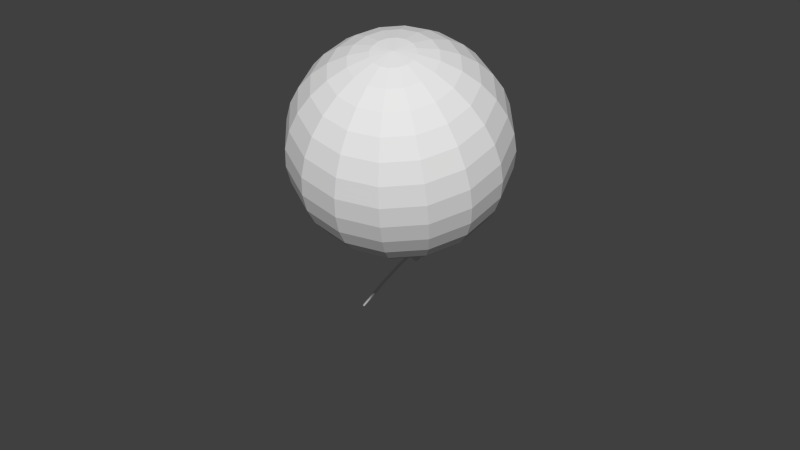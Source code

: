 # Source: AirBalloon_A.blend  (saved by Blender 2.76.0; exported with 4.5.12 LTS)
import bpy
from mathutils import Matrix  # noqa: F401  (used for matrix-valued properties, if any)

bpy.ops.wm.read_factory_settings(use_empty=True)
scene = bpy.context.scene
scene.name = 'Scene'

# ---- collections
col_collection_1 = bpy.data.collections.new('Collection 1'); scene.collection.children.link(col_collection_1)

# ---- world
world_world = bpy.data.worlds.new('World'); scene.world = world_world
world_world.color = (0.05088, 0.05088, 0.05088)
world_world.use_sun_shadow = False
world_world.sun_shadow_jitter_overblur = 0.0
world_world.cycles.sampling_method = 'MANUAL'
world_world.cycles.sample_map_resolution = 256

# ---- meshes
me_mesh_002 = bpy.data.meshes.new('Mesh.002')
me_mesh_002.from_pydata([(0.0008121, 0.005308, -0.3705), (0.005327, 0.0008621, -0.3705), (0.00248, -0.004775, -0.3705), (-0.003794, -0.003813, -0.3705), (-0.004825, 0.002418, -0.3705), (0.001527, 0.01426, -0.4641), (0.006055, 0.009908, -0.465), (0.00323, 0.004428, -0.4665), (-0.003045, 0.005391, -0.4665), (-0.004097, 0.01147, -0.465), (0.004747, 0.0358, -0.531), (0.009343, 0.03194, -0.5331), (0.006618, 0.02721, -0.5363), (0.0003389, 0.02814, -0.5362), (-0.0008175, 0.03344, -0.5329), (0.008682, 0.07566, -0.5918), (0.01334, 0.07242, -0.5947), (0.0107, 0.06847, -0.5989), (0.004404, 0.06926, -0.5986), (0.003158, 0.0737, -0.5943), (0.01149, 0.1194, -0.6287), (0.01617, 0.1167, -0.632), (0.01355, 0.1132, -0.6366), (0.007246, 0.1137, -0.6362), (0.005968, 0.1176, -0.6313), (0.01125, 0.1674, -0.6638), (0.01594, 0.165, -0.6674), (0.01332, 0.1615, -0.672), (0.007015, 0.1617, -0.6712), (0.00574, 0.1653, -0.6662), (0.006047, 0.2149, -0.6993), (0.0107, 0.2127, -0.703), (0.00814, 0.2087, -0.7073), (0.001898, 0.2084, -0.7061), (0.000605, 0.2122, -0.7012), (-0.00613, 0.257, -0.7375), (-0.001495, 0.2549, -0.7413), (-0.003798, 0.2501, -0.7447), (-0.009856, 0.2492, -0.7431), (-0.0113, 0.2535, -0.7386), (-0.02731, 0.2889, -0.7808), (-0.02265, 0.2868, -0.7846), (-0.02429, 0.281, -0.7867), (-0.02997, 0.2796, -0.7842), (-0.03183, 0.2844, -0.7806), (-0.05937, 0.3053, -0.8314), (-0.05461, 0.3031, -0.835), (-0.0552, 0.2968, -0.8354), (-0.06033, 0.2951, -0.8321), (-0.06291, 0.3004, -0.8296), (-0.1039, 0.3014, -0.8911), (-0.09901, 0.2992, -0.8945), (-0.09853, 0.293, -0.8934), (-0.1031, 0.2913, -0.8894), (-0.1065, 0.2965, -0.888), (-0.1626, 0.2726, -0.962), (-0.1576, 0.2705, -0.9652), (-0.1563, 0.2646, -0.9631), (-0.1605, 0.2631, -0.9586), (-0.1645, 0.2681, -0.9579), (-0.2374, 0.2144, -1.046), (-0.2322, 0.2123, -1.049), (-0.2303, 0.2069, -1.047), (-0.2343, 0.2056, -1.042), (-0.2387, 0.2102, -1.042)], [], [(0, 5, 9, 4), (1, 6, 5, 0), (2, 7, 6, 1), (3, 8, 7, 2), (4, 9, 8, 3), (5, 10, 14, 9), (6, 11, 10, 5), (7, 12, 11, 6), (8, 13, 12, 7), (9, 14, 13, 8), (10, 15, 19, 14), (11, 16, 15, 10), (12, 17, 16, 11), (13, 18, 17, 12), (14, 19, 18, 13), (15, 20, 24, 19), (16, 21, 20, 15), (17, 22, 21, 16), (18, 23, 22, 17), (19, 24, 23, 18), (20, 25, 29, 24), (21, 26, 25, 20), (22, 27, 26, 21), (23, 28, 27, 22), (24, 29, 28, 23), (25, 30, 34, 29), (26, 31, 30, 25), (27, 32, 31, 26), (28, 33, 32, 27), (29, 34, 33, 28), (30, 35, 39, 34), (31, 36, 35, 30), (32, 37, 36, 31), (33, 38, 37, 32), (34, 39, 38, 33), (35, 40, 44, 39), (36, 41, 40, 35), (37, 42, 41, 36), (38, 43, 42, 37), (39, 44, 43, 38), (40, 45, 49, 44), (41, 46, 45, 40), (42, 47, 46, 41), (43, 48, 47, 42), (44, 49, 48, 43), (45, 50, 54, 49), (46, 51, 50, 45), (47, 52, 51, 46), (48, 53, 52, 47), (49, 54, 53, 48), (50, 55, 59, 54), (51, 56, 55, 50), (52, 57, 56, 51), (53, 58, 57, 52), (54, 59, 58, 53), (55, 60, 64, 59), (56, 61, 60, 55), (57, 62, 61, 56), (58, 63, 62, 57), (59, 64, 63, 58), (63, 64, 60, 61, 62)])
me_mesh_002.polygons.foreach_set('use_smooth', [True] * 61)
_ca = me_mesh_002.color_attributes.new('Col', 'BYTE_COLOR', 'CORNER')
_ca.data.foreach_set('color', [0.2747, 0.1144, 0.0, 1.0, 0.2747, 0.1144, 0.0, 1.0, 0.2747, 0.1144, 0.0, 1.0, 0.2747, 0.1144, 0.0, 1.0, 0.1878, 0.08022, 0.0, 1.0, 0.1878, 0.08022, 0.0, 1.0, 0.1878, 0.08022, 0.0, 1.0, 0.1878, 0.08022, 0.0, 1.0, 0.2232, 0.09531, 0.0, 1.0, 0.2232, 0.09531, 0.0, 1.0, 0.2232, 0.09531, 0.0, 1.0, 0.2232, 0.09531, 0.0, 1.0, 0.2747, 0.1144, 0.0, 1.0, 0.2747, 0.1144, 0.0, 1.0, 0.2747, 0.1144, 0.0, 1.0, 0.2747, 0.1144, 0.0, 1.0, 0.3185, 0.1329, 0.0, 1.0, 0.3185, 0.1329, 0.0, 1.0, 0.3185, 0.1329, 0.0, 1.0, 0.3185, 0.1329, 0.0, 1.0, 0.2747, 0.1144, 0.0, 1.0, 0.2747, 0.1144, 0.0, 1.0, 0.2747, 0.1144, 0.0, 1.0, 0.2747, 0.1144, 0.0, 1.0, 0.1878, 0.08022, 0.0, 1.0, 0.1878, 0.08022, 0.0, 1.0, 0.1878, 0.08022, 0.0, 1.0, 0.1878, 0.08022, 0.0, 1.0, 0.2232, 0.09531, 0.0, 1.0, 0.2232, 0.09531, 0.0, 1.0, 0.2232, 0.09531, 0.0, 1.0, 0.2232, 0.09531, 0.0, 1.0, 0.2747, 0.1144, 0.0, 1.0, 0.2747, 0.1144, 0.0, 1.0, 0.2747, 0.1144, 0.0, 1.0, 0.2747, 0.1144, 0.0, 1.0, 0.3185, 0.1329, 0.0, 1.0, 0.3185, 0.1329, 0.0, 1.0, 0.3185, 0.1329, 0.0, 1.0, 0.3185, 0.1329, 0.0, 1.0, 0.2747, 0.1144, 0.0, 1.0, 0.2747, 0.1144, 0.0, 1.0, 0.2747, 0.1144, 0.0, 1.0, 0.2747, 0.1144, 0.0, 1.0, 0.1878, 0.08022, 0.0, 1.0, 0.1878, 0.08022, 0.0, 1.0, 0.1878, 0.08022, 0.0, 1.0, 0.1878, 0.08022, 0.0, 1.0, 0.2232, 0.09531, 0.0, 1.0, 0.2232, 0.09531, 0.0, 1.0, 0.2232, 0.09531, 0.0, 1.0, 0.2232, 0.09531, 0.0, 1.0, 0.2747, 0.1144, 0.0, 1.0, 0.2747, 0.1144, 0.0, 1.0, 0.2747, 0.1144, 0.0, 1.0, 0.2747, 0.1144, 0.0, 1.0, 0.3185, 0.1329, 0.0, 1.0, 0.3185, 0.1329, 0.0, 1.0, 0.3185, 0.1329, 0.0, 1.0, 0.3185, 0.1329, 0.0, 1.0, 0.2747, 0.1144, 0.0, 1.0, 0.2747, 0.1144, 0.0, 1.0, 0.2747, 0.1144, 0.0, 1.0, 0.2747, 0.1144, 0.0, 1.0, 0.1878, 0.08022, 0.0, 1.0, 0.1878, 0.08022, 0.0, 1.0, 0.1878, 0.08022, 0.0, 1.0, 0.1878, 0.08022, 0.0, 1.0, 0.2232, 0.09531, 0.0, 1.0, 0.2232, 0.09531, 0.0, 1.0, 0.2232, 0.09531, 0.0, 1.0, 0.2232, 0.09531, 0.0, 1.0, 0.2747, 0.1144, 0.0, 1.0, 0.2747, 0.1144, 0.0, 1.0, 0.2747, 0.1144, 0.0, 1.0, 0.2747, 0.1144, 0.0, 1.0, 0.3185, 0.1329, 0.0, 1.0, 0.3185, 0.1329, 0.0, 1.0, 0.3185, 0.1329, 0.0, 1.0, 0.3185, 0.1329, 0.0, 1.0, 0.2747, 0.1144, 0.0, 1.0, 0.2747, 0.1144, 0.0, 1.0, 0.2747, 0.1144, 0.0, 1.0, 0.2747, 0.1144, 0.0, 1.0, 0.1878, 0.08022, 0.0, 1.0, 0.1878, 0.08022, 0.0, 1.0, 0.1878, 0.08022, 0.0, 1.0, 0.1878, 0.08022, 0.0, 1.0, 0.2232, 0.09531, 0.0, 1.0, 0.2232, 0.09531, 0.0, 1.0, 0.2232, 0.09531, 0.0, 1.0, 0.2232, 0.09531, 0.0, 1.0, 0.2747, 0.1144, 0.0, 1.0, 0.2747, 0.1144, 0.0, 1.0, 0.2747, 0.1144, 0.0, 1.0, 0.2747, 0.1144, 0.0, 1.0, 0.3185, 0.1329, 0.0, 1.0, 0.3185, 0.1329, 0.0, 1.0, 0.3185, 0.1329, 0.0, 1.0, 0.3185, 0.1329, 0.0, 1.0, 0.2747, 0.1144, 0.0, 1.0, 0.2747, 0.1144, 0.0, 1.0, 0.2747, 0.1144, 0.0, 1.0, 0.2747, 0.1144, 0.0, 1.0, 0.1878, 0.08022, 0.0, 1.0, 0.1878, 0.08022, 0.0, 1.0, 0.1878, 0.08022, 0.0, 1.0, 0.1878, 0.08022, 0.0, 1.0, 0.2232, 0.09531, 0.0, 1.0, 0.2232, 0.09531, 0.0, 1.0, 0.2232, 0.09531, 0.0, 1.0, 0.2232, 0.09531, 0.0, 1.0, 0.2747, 0.1144, 0.0, 1.0, 0.2747, 0.1144, 0.0, 1.0, 0.2747, 0.1144, 0.0, 1.0, 0.2747, 0.1144, 0.0, 1.0, 0.3185, 0.1329, 0.0, 1.0, 0.3185, 0.1329, 0.0, 1.0, 0.3185, 0.1329, 0.0, 1.0, 0.3185, 0.1329, 0.0, 1.0, 0.2747, 0.1144, 0.0, 1.0, 0.2747, 0.1144, 0.0, 1.0, 0.2747, 0.1144, 0.0, 1.0, 0.2747, 0.1144, 0.0, 1.0, 0.1878, 0.08022, 0.0, 1.0, 0.1878, 0.08022, 0.0, 1.0, 0.1878, 0.08022, 0.0, 1.0, 0.1878, 0.08022, 0.0, 1.0, 0.2232, 0.09531, 0.0, 1.0, 0.2232, 0.09531, 0.0, 1.0, 0.2232, 0.09531, 0.0, 1.0, 0.2232, 0.09531, 0.0, 1.0, 0.2747, 0.1144, 0.0, 1.0, 0.2747, 0.1144, 0.0, 1.0, 0.2747, 0.1144, 0.0, 1.0, 0.2747, 0.1144, 0.0, 1.0, 0.3185, 0.1329, 0.0, 1.0, 0.3185, 0.1329, 0.0, 1.0, 0.3185, 0.1329, 0.0, 1.0, 0.3185, 0.1329, 0.0, 1.0, 0.2747, 0.1144, 0.0, 1.0, 0.2747, 0.1144, 0.0, 1.0, 0.2747, 0.1144, 0.0, 1.0, 0.2747, 0.1144, 0.0, 1.0, 0.1878, 0.08022, 0.0, 1.0, 0.1878, 0.08022, 0.0, 1.0, 0.1878, 0.08022, 0.0, 1.0, 0.1878, 0.08022, 0.0, 1.0, 0.2232, 0.09531, 0.0, 1.0, 0.2232, 0.09531, 0.0, 1.0, 0.2232, 0.09531, 0.0, 1.0, 0.2232, 0.09531, 0.0, 1.0, 0.2747, 0.1144, 0.0, 1.0, 0.2747, 0.1144, 0.0, 1.0, 0.2747, 0.1144, 0.0, 1.0, 0.2747, 0.1144, 0.0, 1.0, 0.3185, 0.1329, 0.0, 1.0, 0.3185, 0.1329, 0.0, 1.0, 0.3185, 0.1329, 0.0, 1.0, 0.3185, 0.1329, 0.0, 1.0, 0.2747, 0.1144, 0.0, 1.0, 0.2747, 0.1144, 0.0, 1.0, 0.2747, 0.1144, 0.0, 1.0, 0.2747, 0.1144, 0.0, 1.0, 0.1878, 0.08022, 0.0, 1.0, 0.1878, 0.08022, 0.0, 1.0, 0.1878, 0.08022, 0.0, 1.0, 0.1878, 0.08022, 0.0, 1.0, 0.2232, 0.09531, 0.0, 1.0, 0.2232, 0.09531, 0.0, 1.0, 0.2232, 0.09531, 0.0, 1.0, 0.2232, 0.09531, 0.0, 1.0, 0.2747, 0.1144, 0.0, 1.0, 0.2747, 0.1144, 0.0, 1.0, 0.2747, 0.1144, 0.0, 1.0, 0.2747, 0.1144, 0.0, 1.0, 0.3185, 0.1329, 0.0, 1.0, 0.3185, 0.1329, 0.0, 1.0, 0.3185, 0.1329, 0.0, 1.0, 0.3185, 0.1329, 0.0, 1.0, 0.2747, 0.1144, 0.0, 1.0, 0.2747, 0.1144, 0.0, 1.0, 0.2747, 0.1144, 0.0, 1.0, 0.2747, 0.1144, 0.0, 1.0, 0.1878, 0.08022, 0.0, 1.0, 0.1878, 0.08022, 0.0, 1.0, 0.1878, 0.08022, 0.0, 1.0, 0.1878, 0.08022, 0.0, 1.0, 0.2232, 0.09531, 0.0, 1.0, 0.2232, 0.09531, 0.0, 1.0, 0.2232, 0.09531, 0.0, 1.0, 0.2232, 0.09531, 0.0, 1.0, 0.2747, 0.1144, 0.0, 1.0, 0.2747, 0.1144, 0.0, 1.0, 0.2747, 0.1144, 0.0, 1.0, 0.2747, 0.1144, 0.0, 1.0, 0.3185, 0.1329, 0.0, 1.0, 0.3185, 0.1329, 0.0, 1.0, 0.3185, 0.1329, 0.0, 1.0, 0.3185, 0.1329, 0.0, 1.0, 0.2747, 0.1144, 0.0, 1.0, 0.2747, 0.1144, 0.0, 1.0, 0.2747, 0.1144, 0.0, 1.0, 0.2747, 0.1144, 0.0, 1.0, 0.1878, 0.08022, 0.0, 1.0, 0.1878, 0.08022, 0.0, 1.0, 0.1878, 0.08022, 0.0, 1.0, 0.1878, 0.08022, 0.0, 1.0, 0.2232, 0.09531, 0.0, 1.0, 0.2232, 0.09531, 0.0, 1.0, 0.2232, 0.09531, 0.0, 1.0, 0.2232, 0.09531, 0.0, 1.0, 0.2747, 0.1144, 0.0, 1.0, 0.2747, 0.1144, 0.0, 1.0, 0.2747, 0.1144, 0.0, 1.0, 0.2747, 0.1144, 0.0, 1.0, 0.3185, 0.1329, 0.0, 1.0, 0.3185, 0.1329, 0.0, 1.0, 0.3185, 0.1329, 0.0, 1.0, 0.3185, 0.1329, 0.0, 1.0, 0.2747, 0.1144, 0.0, 1.0, 0.2747, 0.1144, 0.0, 1.0, 0.2747, 0.1144, 0.0, 1.0, 0.2747, 0.1144, 0.0, 1.0, 0.1878, 0.08022, 0.0, 1.0, 0.1878, 0.08022, 0.0, 1.0, 0.1878, 0.08022, 0.0, 1.0, 0.1878, 0.08022, 0.0, 1.0, 0.2232, 0.09531, 0.0, 1.0, 0.2232, 0.09531, 0.0, 1.0, 0.2232, 0.09531, 0.0, 1.0, 0.2232, 0.09531, 0.0, 1.0, 0.2747, 0.1144, 0.0, 1.0, 0.2747, 0.1144, 0.0, 1.0, 0.2747, 0.1144, 0.0, 1.0, 0.2747, 0.1144, 0.0, 1.0, 0.3185, 0.1329, 0.0, 1.0, 0.3185, 0.1329, 0.0, 1.0, 0.3185, 0.1329, 0.0, 1.0, 0.3185, 0.1329, 0.0, 1.0, 0.05951, 0.02732, 0.0, 1.0, 0.05951, 0.02732, 0.0, 1.0, 0.05951, 0.02732, 0.0, 1.0, 0.05951, 0.02732, 0.0, 1.0, 0.05951, 0.02732, 0.0, 1.0])
me_mesh_002.use_remesh_preserve_volume = False
me_mesh_002.use_remesh_preserve_attributes = False
me_mesh_002.use_mirror_vertex_groups = False
me_mesh_002.use_paint_bone_selection = False
me_mesh_002.use_paint_mask = True
me_mesh_002.update()
me_mesh_001 = bpy.data.meshes.new('Mesh.001')
me_mesh_001.from_pydata([(-0.06633, 0.0, 0.334), (-0.1301, 0.0, 0.3146), (-0.1889, 0.0, 0.2832), (-0.2404, 0.0, 0.2409), (-0.2827, 0.0, 0.1894), (-0.3141, 0.0, 0.1306), (-0.3335, 0.0, 0.06685), (-0.34, 0.0, 0.0005222), (-0.3335, 0.0, -0.06581), (-0.3141, 0.0, -0.1296), (-0.2827, 0.0, -0.1884), (-0.2404, 0.0, -0.2399), (-0.1889, 0.0, -0.2822), (-0.1301, 0.0, -0.3136), (-0.06633, 0.0, -0.3329), (-0.06128, 0.02538, 0.334), (-0.1202, 0.04979, 0.3146), (-0.1745, 0.07229, 0.2832), (-0.2221, 0.092, 0.2409), (-0.2612, 0.1082, 0.1894), (-0.2902, 0.1202, 0.1306), (-0.3081, 0.1276, 0.06685), (-0.3141, 0.1301, 0.0005222), (-0.3081, 0.1276, -0.06581), (-0.2902, 0.1202, -0.1296), (-0.2612, 0.1082, -0.1884), (-0.2221, 0.092, -0.2399), (-0.1745, 0.07229, -0.2822), (-0.1202, 0.04979, -0.3136), (-0.06128, 0.02538, -0.3329), (-0.0469, 0.0469, 0.334), (-0.092, 0.092, 0.3146), (-0.1336, 0.1336, 0.2832), (-0.17, 0.17, 0.2409), (-0.1999, 0.1999, 0.1894), (-0.2221, 0.2221, 0.1306), (-0.2358, 0.2358, 0.06685), (-0.2404, 0.2404, 0.0005222), (-0.2358, 0.2358, -0.06581), (-0.2221, 0.2221, -0.1296), (-0.1999, 0.1999, -0.1884), (-0.17, 0.17, -0.2399), (-0.1336, 0.1336, -0.2822), (-0.092, 0.092, -0.3136), (-0.0469, 0.0469, -0.3329), (-0.02538, 0.06128, 0.334), (-0.04979, 0.1202, 0.3146), (-0.07229, 0.1745, 0.2832), (-0.092, 0.2221, 0.2409), (-0.1082, 0.2612, 0.1894), (-0.1202, 0.2902, 0.1306), (-0.1276, 0.3081, 0.06685), (-0.1301, 0.3141, 0.0005222), (-0.1276, 0.3081, -0.06581), (-0.1202, 0.2902, -0.1296), (-0.1082, 0.2612, -0.1884), (-0.092, 0.2221, -0.2399), (-0.07229, 0.1745, -0.2822), (-0.04979, 0.1202, -0.3136), (-0.02538, 0.06128, -0.3329), (1.199e-07, 0.06633, 0.334), (1.228e-07, 0.1301, 0.3146), (1.404e-07, 0.1889, 0.2832), (1.417e-07, 0.2404, 0.2409), (1.471e-07, 0.2827, 0.1894), (1.499e-07, 0.3141, 0.1306), (1.551e-07, 0.3335, 0.06685), (1.58e-07, 0.34, 0.0005222), (1.551e-07, 0.3335, -0.06581), (1.561e-07, 0.3141, -0.1296), (1.471e-07, 0.2827, -0.1884), (1.417e-07, 0.2404, -0.2399), (1.327e-07, 0.1889, -0.2822), (1.277e-07, 0.1301, -0.3136), (1.193e-07, 0.06633, -0.3329), (0.02538, 0.06128, 0.334), (0.04979, 0.1202, 0.3146), (0.07229, 0.1745, 0.2832), (0.092, 0.2221, 0.2409), (0.1082, 0.2612, 0.1894), (0.1202, 0.2902, 0.1306), (0.1276, 0.3081, 0.06685), (0.1301, 0.3141, 0.0005222), (0.1276, 0.3081, -0.06581), (0.1202, 0.2902, -0.1296), (0.1082, 0.2612, -0.1884), (0.092, 0.2221, -0.2399), (0.07229, 0.1745, -0.2822), (0.04979, 0.1202, -0.3136), (0.02538, 0.06128, -0.3329), (0.0469, 0.0469, 0.334), (0.092, 0.092, 0.3146), (0.1336, 0.1336, 0.2832), (0.17, 0.17, 0.2409), (0.1999, 0.1999, 0.1894), (0.2221, 0.2221, 0.1306), (0.2358, 0.2358, 0.06685), (0.2404, 0.2404, 0.0005222), (0.2358, 0.2358, -0.06581), (0.2221, 0.2221, -0.1296), (0.1999, 0.1999, -0.1884), (0.17, 0.17, -0.2399), (0.1336, 0.1336, -0.2822), (0.092, 0.092, -0.3136), (0.0469, 0.0469, -0.3329), (0.06128, 0.02538, 0.334), (0.1202, 0.04979, 0.3146), (0.1745, 0.07229, 0.2832), (0.2221, 0.092, 0.2409), (0.2612, 0.1082, 0.1894), (0.2902, 0.1202, 0.1306), (0.3081, 0.1276, 0.06685), (0.3141, 0.1301, 0.0005222), (0.3081, 0.1276, -0.06581), (0.2902, 0.1202, -0.1296), (0.2612, 0.1082, -0.1884), (0.2221, 0.092, -0.2399), (0.1745, 0.07229, -0.2822), (0.1202, 0.04979, -0.3136), (0.06128, 0.02538, -0.3329), (0.06633, -1.385e-08, 0.334), (0.1301, -3.978e-08, 0.3146), (0.1889, -5.655e-08, 0.2832), (0.2404, -7.343e-08, 0.2409), (0.2827, -7.89e-08, 0.1894), (0.3141, -7.232e-08, 0.1306), (0.3335, -8.69e-08, 0.06685), (0.34, -9.133e-08, 0.0005222), (0.3335, -8.69e-08, -0.06581), (0.3141, -8.784e-08, -0.1296), (0.2827, -7.89e-08, -0.1884), (0.2404, -7.343e-08, -0.2399), (0.1889, -5.346e-08, -0.2822), (0.1301, -3.524e-08, -0.3136), (0.06633, -1.793e-08, -0.3329), (0.06128, -0.02538, 0.334), (0.1202, -0.04979, 0.3146), (0.1745, -0.07229, 0.2832), (0.2221, -0.092, 0.2409), (0.2612, -0.1082, 0.1894), (0.2902, -0.1202, 0.1306), (0.3081, -0.1276, 0.06685), (0.3141, -0.1301, 0.0005222), (0.3081, -0.1276, -0.06581), (0.2902, -0.1202, -0.1296), (0.2612, -0.1082, -0.1884), (0.2221, -0.092, -0.2399), (0.1745, -0.07229, -0.2822), (0.1202, -0.04979, -0.3136), (0.06128, -0.02538, -0.3329), (0.0469, -0.0469, 0.334), (0.092, -0.092, 0.3146), (0.1336, -0.1336, 0.2832), (0.17, -0.17, 0.2409), (0.1999, -0.1999, 0.1894), (0.2221, -0.2221, 0.1306), (0.2358, -0.2358, 0.06685), (0.2404, -0.2404, 0.0005222), (0.2358, -0.2358, -0.06581), (0.2221, -0.2221, -0.1296), (0.1999, -0.1999, -0.1884), (0.17, -0.17, -0.2399), (0.1336, -0.1336, -0.2822), (0.092, -0.092, -0.3136), (0.0469, -0.0469, -0.3329), (0.02538, -0.06128, 0.334), (0.04979, -0.1202, 0.3146), (0.07229, -0.1745, 0.2832), (0.092, -0.2221, 0.2409), (0.1082, -0.2612, 0.1894), (0.1202, -0.2902, 0.1306), (0.1276, -0.3081, 0.06685), (0.1301, -0.3141, 0.0005222), (0.1276, -0.3081, -0.06581), (0.1202, -0.2902, -0.1296), (0.1082, -0.2612, -0.1884), (0.092, -0.2221, -0.2399), (0.07229, -0.1745, -0.2822), (0.04979, -0.1202, -0.3136), (0.02538, -0.06128, -0.3329), (8.417e-08, -0.06633, 0.334), (5.32e-08, -0.1301, 0.3146), (2.619e-08, -0.1889, 0.2832), (-3.143e-09, -0.2404, 0.2409), (8.149e-10, -0.2827, 0.1894), (-1.979e-09, -0.3141, 0.1306), (-1.816e-08, -0.3335, 0.06685), (-2.258e-08, -0.34, 0.0005222), (-1.816e-08, -0.3335, -0.06581), (-1.909e-08, -0.3141, -0.1296), (8.149e-10, -0.2827, -0.1884), (-3.143e-09, -0.2404, -0.2399), (3.097e-08, -0.1889, -0.2822), (4.913e-08, -0.1301, -0.3136), (8.009e-08, -0.06633, -0.3329), (-0.02538, -0.06128, 0.334), (-0.04979, -0.1202, 0.3146), (-0.07229, -0.1745, 0.2832), (-0.092, -0.2221, 0.2409), (-0.1082, -0.2612, 0.1894), (-0.1202, -0.2902, 0.1306), (-0.1276, -0.3081, 0.06685), (-0.1301, -0.3141, 0.0005222), (-0.1276, -0.3081, -0.06581), (-0.1202, -0.2902, -0.1296), (-0.1082, -0.2612, -0.1884), (-0.092, -0.2221, -0.2399), (-0.07229, -0.1745, -0.2822), (-0.04979, -0.1202, -0.3136), (-0.02538, -0.06128, -0.3329), (3.248e-08, -7.835e-08, 0.3405), (-0.0469, -0.0469, 0.334), (-0.092, -0.092, 0.3146), (-0.1336, -0.1336, 0.2832), (-0.17, -0.17, 0.2409), (-0.1999, -0.1999, 0.1894), (-0.2221, -0.2221, 0.1306), (-0.2358, -0.2358, 0.06685), (-0.2404, -0.2404, 0.0005222), (-0.2358, -0.2358, -0.06581), (-0.2221, -0.2221, -0.1296), (-0.1999, -0.1999, -0.1884), (-0.17, -0.17, -0.2399), (-0.1336, -0.1336, -0.2822), (-0.092, -0.092, -0.3136), (-0.0469, -0.0469, -0.3329), (-0.06128, -0.02538, 0.334), (-0.1202, -0.04979, 0.3146), (-0.1745, -0.07229, 0.2832), (-0.2221, -0.092, 0.2409), (-0.2612, -0.1082, 0.1894), (-0.2902, -0.1202, 0.1306), (-0.3081, -0.1276, 0.06685), (-0.3141, -0.1301, 0.0005222), (-0.3081, -0.1276, -0.06581), (-0.2902, -0.1202, -0.1296), (-0.2612, -0.1082, -0.1884), (-0.2221, -0.092, -0.2399), (-0.1745, -0.07229, -0.2822), (-0.1202, -0.04979, -0.3136), (-0.06128, -0.02538, -0.3329), (-0.06381, 0.01269, -0.3329), (-0.05409, 0.03614, -0.3329), (-0.03614, 0.05409, -0.3329), (-0.01269, 0.06381, -0.3329), (0.01269, 0.06381, -0.3329), (0.03614, 0.05409, -0.3329), (0.05409, 0.03614, -0.3329), (0.06381, 0.01269, -0.3329), (0.06381, -0.01269, -0.3329), (0.05409, -0.03614, -0.3329), (0.03614, -0.05409, -0.3329), (0.01269, -0.06381, -0.3329), (-0.004885, -0.01179, -0.3462), (-0.01269, -0.06381, -0.3329), (-0.03614, -0.05409, -0.3329), (-0.05409, -0.03614, -0.3329), (-0.01277, 6.694e-10, -0.3462), (-0.01179, 0.004885, -0.3462), (-0.009026, 0.009026, -0.3462), (-0.004885, 0.01179, -0.3462), (1.098e-07, 0.01277, -0.3462), (0.004885, 0.01179, -0.3462), (0.009027, 0.009026, -0.3462), (0.01179, 0.004885, -0.3462), (0.01277, -2.765e-09, -0.3462), (0.01179, -0.004885, -0.3462), (0.009027, -0.009026, -0.3462), (0.004885, -0.01179, -0.3462), (1.023e-07, -0.01277, -0.3462), (-0.009026, -0.009026, -0.3462), (-0.01179, -0.004885, -0.3462), (-0.06381, -0.01269, -0.3329), (-0.003584, -0.008652, -0.3562), (-0.009365, 8.44e-10, -0.3562), (-0.008652, 0.003584, -0.3562), (-0.006622, 0.006622, -0.3562), (-0.003584, 0.008652, -0.3562), (1.092e-07, 0.009365, -0.3562), (0.003584, 0.008652, -0.3562), (0.006622, 0.006622, -0.3562), (0.008653, 0.003584, -0.3562), (0.009365, -1.688e-09, -0.3562), (0.008653, -0.003584, -0.3562), (0.006622, -0.006622, -0.3562), (0.003584, -0.008652, -0.3562), (1.036e-07, -0.009365, -0.3562), (-0.006622, -0.006622, -0.3562), (-0.008652, -0.003584, -0.3562), (-0.004885, -0.01179, -0.3662), (-0.01277, 6.694e-10, -0.3662), (-0.01179, 0.004885, -0.3662), (-0.009026, 0.009026, -0.3662), (-0.004885, 0.01179, -0.3662), (1.098e-07, 0.01277, -0.3662), (0.004885, 0.01179, -0.3662), (0.009027, 0.009026, -0.3662), (0.01179, 0.004885, -0.3662), (0.01277, -2.765e-09, -0.3662), (0.01179, -0.004885, -0.3662), (0.009027, -0.009026, -0.3662), (0.004885, -0.01179, -0.3662), (1.023e-07, -0.01277, -0.3662), (-0.009026, -0.009026, -0.3662), (-0.01179, -0.004885, -0.3662), (-0.003584, -0.008652, -0.3712), (-0.009365, 8.44e-10, -0.3712), (-0.008652, 0.003584, -0.3712), (-0.006622, 0.006622, -0.3712), (-0.003584, 0.008652, -0.3712), (1.092e-07, 0.009365, -0.3712), (0.003584, 0.008652, -0.3712), (0.006622, 0.006622, -0.3712), (0.008653, 0.003584, -0.3712), (0.009365, -1.688e-09, -0.3712), (0.008653, -0.003584, -0.3712), (0.006622, -0.006622, -0.3712), (0.003584, -0.008652, -0.3712), (1.036e-07, -0.009365, -0.3712), (-0.006622, -0.006622, -0.3712), (-0.008652, -0.003584, -0.3712), (-0.003109, -0.001288, -0.3712), (-0.00238, -0.00238, -0.3712), (1.062e-07, -0.003365, -0.3712), (0.001288, -0.003109, -0.3712), (0.00238, -0.00238, -0.3712), (0.003109, -0.001288, -0.3712), (0.003365, 3.201e-10, -0.3712), (0.003109, 0.001288, -0.3712), (0.00238, 0.00238, -0.3712), (0.001288, 0.003109, -0.3712), (1.081e-07, 0.003365, -0.3712), (-0.001288, 0.003109, -0.3712), (-0.00238, 0.00238, -0.3712), (-0.003109, 0.001288, -0.3712), (-0.003365, 1.222e-09, -0.3712), (-0.001288, -0.003109, -0.3712)], [], [(2, 1, 16, 17), (8, 7, 22, 23), (13, 12, 27, 28), (1, 0, 15, 16), (7, 6, 21, 22), (6, 5, 20, 21), (12, 11, 26, 27), (5, 4, 19, 20), (11, 10, 25, 26), (10, 9, 24, 25), (4, 3, 18, 19), (9, 8, 23, 24), (14, 13, 28, 29, 241), (3, 2, 17, 18), (24, 23, 38, 39), (29, 28, 43, 44, 242), (18, 17, 32, 33), (17, 16, 31, 32), (23, 22, 37, 38), (28, 27, 42, 43), (16, 15, 30, 31), (22, 21, 36, 37), (21, 20, 35, 36), (27, 26, 41, 42), (20, 19, 34, 35), (26, 25, 40, 41), (25, 24, 39, 40), (19, 18, 33, 34), (34, 33, 48, 49), (40, 39, 54, 55), (39, 38, 53, 54), (33, 32, 47, 48), (38, 37, 52, 53), (44, 43, 58, 59, 243), (43, 42, 57, 58), (32, 31, 46, 47), (31, 30, 45, 46), (37, 36, 51, 52), (42, 41, 56, 57), (36, 35, 50, 51), (35, 34, 49, 50), (41, 40, 55, 56), (56, 55, 70, 71), (50, 49, 64, 65), (49, 48, 63, 64), (55, 54, 69, 70), (48, 47, 62, 63), (54, 53, 68, 69), (53, 52, 67, 68), (59, 58, 73, 74, 244), (47, 46, 61, 62), (52, 51, 66, 67), (58, 57, 72, 73), (57, 56, 71, 72), (46, 45, 60, 61), (51, 50, 65, 66), (61, 60, 75, 76), (66, 65, 80, 81), (72, 71, 86, 87), (71, 70, 85, 86), (65, 64, 79, 80), (70, 69, 84, 85), (64, 63, 78, 79), (63, 62, 77, 78), (69, 68, 83, 84), (74, 73, 88, 89, 245), (62, 61, 76, 77), (68, 67, 82, 83), (67, 66, 81, 82), (73, 72, 87, 88), (77, 76, 91, 92), (83, 82, 97, 98), (88, 87, 102, 103), (76, 75, 90, 91), (82, 81, 96, 97), (81, 80, 95, 96), (87, 86, 101, 102), (80, 79, 94, 95), (86, 85, 100, 101), (85, 84, 99, 100), (79, 78, 93, 94), (84, 83, 98, 99), (89, 88, 103, 104, 246), (78, 77, 92, 93), (93, 92, 107, 108), (98, 97, 112, 113), (104, 103, 118, 119, 247), (103, 102, 117, 118), (92, 91, 106, 107), (91, 90, 105, 106), (97, 96, 111, 112), (102, 101, 116, 117), (96, 95, 110, 111), (95, 94, 109, 110), (101, 100, 115, 116), (94, 93, 108, 109), (100, 99, 114, 115), (99, 98, 113, 114), (110, 109, 124, 125), (109, 108, 123, 124), (115, 114, 129, 130), (108, 107, 122, 123), (114, 113, 128, 129), (113, 112, 127, 128), (119, 118, 133, 134, 248), (107, 106, 121, 122), (112, 111, 126, 127), (118, 117, 132, 133), (117, 116, 131, 132), (106, 105, 120, 121), (111, 110, 125, 126), (116, 115, 130, 131), (131, 130, 145, 146), (125, 124, 139, 140), (130, 129, 144, 145), (124, 123, 138, 139), (123, 122, 137, 138), (129, 128, 143, 144), (134, 133, 148, 149, 249), (122, 121, 136, 137), (128, 127, 142, 143), (127, 126, 141, 142), (133, 132, 147, 148), (121, 120, 135, 136), (126, 125, 140, 141), (132, 131, 146, 147), (136, 135, 150, 151), (142, 141, 156, 157), (141, 140, 155, 156), (147, 146, 161, 162), (140, 139, 154, 155), (146, 145, 160, 161), (145, 144, 159, 160), (139, 138, 153, 154), (144, 143, 158, 159), (149, 148, 163, 164, 250), (138, 137, 152, 153), (137, 136, 151, 152), (143, 142, 157, 158), (148, 147, 162, 163), (158, 157, 172, 173), (164, 163, 178, 179, 251), (163, 162, 177, 178), (152, 151, 166, 167), (151, 150, 165, 166), (157, 156, 171, 172), (162, 161, 176, 177), (156, 155, 170, 171), (155, 154, 169, 170), (161, 160, 175, 176), (154, 153, 168, 169), (160, 159, 174, 175), (159, 158, 173, 174), (153, 152, 167, 168), (168, 167, 182, 183), (174, 173, 188, 189), (173, 172, 187, 188), (179, 178, 193, 194, 252), (167, 166, 181, 182), (172, 171, 186, 187), (178, 177, 192, 193), (177, 176, 191, 192), (166, 165, 180, 181), (171, 170, 185, 186), (176, 175, 190, 191), (170, 169, 184, 185), (169, 168, 183, 184), (175, 174, 189, 190), (190, 189, 204, 205), (184, 183, 198, 199), (183, 182, 197, 198), (189, 188, 203, 204), (194, 193, 208, 209, 254), (182, 181, 196, 197), (188, 187, 202, 203), (187, 186, 201, 202), (193, 192, 207, 208), (181, 180, 195, 196), (186, 185, 200, 201), (192, 191, 206, 207), (191, 190, 205, 206), (185, 184, 199, 200), (200, 199, 215, 216), (206, 205, 221, 222), (205, 204, 220, 221), (199, 198, 214, 215), (204, 203, 219, 220), (209, 208, 224, 225, 255), (198, 197, 213, 214), (197, 196, 212, 213), (203, 202, 218, 219), (208, 207, 223, 224), (196, 195, 211, 212), (202, 201, 217, 218), (201, 200, 216, 217), (207, 206, 222, 223), (212, 211, 226, 227), (218, 217, 232, 233), (223, 222, 237, 238), (217, 216, 231, 232), (216, 215, 230, 231), (222, 221, 236, 237), (215, 214, 229, 230), (221, 220, 235, 236), (220, 219, 234, 235), (214, 213, 228, 229), (219, 218, 233, 234), (225, 224, 239, 240, 256), (224, 223, 238, 239), (213, 212, 227, 228), (0, 210, 15), (15, 210, 30), (30, 210, 45), (45, 210, 60), (60, 210, 75), (75, 210, 90), (90, 210, 105), (105, 210, 120), (120, 210, 135), (135, 210, 150), (150, 210, 165), (165, 210, 180), (180, 210, 195), (195, 210, 211), (211, 210, 226), (240, 239, 13, 14, 272), (228, 227, 1, 2), (233, 232, 6, 7), (239, 238, 12, 13), (238, 237, 11, 12), (227, 226, 0, 1), (226, 210, 0), (232, 231, 5, 6), (237, 236, 10, 11), (231, 230, 4, 5), (230, 229, 3, 4), (236, 235, 9, 10), (229, 228, 2, 3), (235, 234, 8, 9), (234, 233, 7, 8), (255, 225, 270, 253, 209), (254, 209, 253, 269, 194), (252, 194, 269, 268, 179), (251, 179, 268, 267, 164), (250, 164, 267, 266, 149), (249, 149, 266, 265, 134), (248, 134, 265, 264, 119), (247, 119, 264, 263, 104), (246, 104, 263, 262, 89), (245, 89, 262, 261, 74), (244, 74, 261, 260, 59), (243, 59, 260, 259, 44), (242, 44, 259, 258, 29), (241, 29, 258, 257, 14), (272, 14, 257, 271, 240), (256, 240, 271, 270, 225), (268, 269, 286, 285), (263, 264, 281, 280), (257, 258, 275, 274), (258, 259, 276, 275), (269, 253, 273, 286), (253, 270, 287, 273), (264, 265, 282, 281), (259, 260, 277, 276), (270, 271, 288, 287), (265, 266, 283, 282), (266, 267, 284, 283), (260, 261, 278, 277), (271, 257, 274, 288), (267, 268, 285, 284), (261, 262, 279, 278), (262, 263, 280, 279), (288, 274, 290, 304), (284, 285, 301, 300), (278, 279, 295, 294), (279, 280, 296, 295), (285, 286, 302, 301), (280, 281, 297, 296), (274, 275, 291, 290), (275, 276, 292, 291), (286, 273, 289, 302), (273, 287, 303, 289), (281, 282, 298, 297), (276, 277, 293, 292), (287, 288, 304, 303), (282, 283, 299, 298), (283, 284, 300, 299), (277, 278, 294, 293), (292, 293, 309, 308), (303, 304, 320, 319), (298, 299, 315, 314), (299, 300, 316, 315), (293, 294, 310, 309), (304, 290, 306, 320), (300, 301, 317, 316), (294, 295, 311, 310), (295, 296, 312, 311), (301, 302, 318, 317), (296, 297, 313, 312), (290, 291, 307, 306), (291, 292, 308, 307), (302, 289, 305, 318), (289, 303, 319, 305), (297, 298, 314, 313), (312, 313, 328, 329), (317, 318, 323, 324), (311, 312, 329, 330), (310, 311, 330, 331), (316, 317, 324, 325), (320, 306, 335, 321), (309, 310, 331, 332), (315, 316, 325, 326), (314, 315, 326, 327), (319, 320, 321, 322), (308, 309, 332, 333), (313, 314, 327, 328), (305, 319, 322, 336), (318, 305, 336, 323), (307, 308, 333, 334), (306, 307, 334, 335)])
_ca = me_mesh_001.color_attributes.new('Col', 'BYTE_COLOR', 'CORNER')
_ca.data.foreach_set('color', [0.6038, 0.1329, 1.0, 1.0, 0.6038, 0.1329, 1.0, 1.0, 0.6038, 0.1329, 1.0, 1.0, 0.6038, 0.1329, 1.0, 1.0, 0.6038, 0.1329, 1.0, 1.0, 0.6038, 0.1329, 1.0, 1.0, 0.6038, 0.1329, 1.0, 1.0, 0.6038, 0.1329, 1.0, 1.0, 0.6038, 0.1329, 1.0, 1.0, 0.6038, 0.1329, 1.0, 1.0, 0.6038, 0.1329, 1.0, 1.0, 0.6038, 0.1329, 1.0, 1.0, 0.6038, 0.1329, 1.0, 1.0, 0.6038, 0.1329, 1.0, 1.0, 0.6038, 0.1329, 1.0, 1.0, 0.6038, 0.1329, 1.0, 1.0, 0.6038, 0.1329, 1.0, 1.0, 0.6038, 0.1329, 1.0, 1.0, 0.6038, 0.1329, 1.0, 1.0, 0.6038, 0.1329, 1.0, 1.0, 0.6038, 0.1329, 1.0, 1.0, 0.6038, 0.1329, 1.0, 1.0, 0.6038, 0.1329, 1.0, 1.0, 0.6038, 0.1329, 1.0, 1.0, 0.6038, 0.1329, 1.0, 1.0, 0.6038, 0.1329, 1.0, 1.0, 0.6038, 0.1329, 1.0, 1.0, 0.6038, 0.1329, 1.0, 1.0, 0.6038, 0.1329, 1.0, 1.0, 0.6038, 0.1329, 1.0, 1.0, 0.6038, 0.1329, 1.0, 1.0, 0.6038, 0.1329, 1.0, 1.0, 0.6038, 0.1329, 1.0, 1.0, 0.6038, 0.1329, 1.0, 1.0, 0.6038, 0.1329, 1.0, 1.0, 0.6038, 0.1329, 1.0, 1.0, 0.6038, 0.1329, 1.0, 1.0, 0.6038, 0.1329, 1.0, 1.0, 0.6038, 0.1329, 1.0, 1.0, 0.6038, 0.1329, 1.0, 1.0, 0.6038, 0.1329, 1.0, 1.0, 0.6038, 0.1329, 1.0, 1.0, 0.6038, 0.1329, 1.0, 1.0, 0.6038, 0.1329, 1.0, 1.0, 0.6038, 0.1329, 1.0, 1.0, 0.6038, 0.1329, 1.0, 1.0, 0.6038, 0.1329, 1.0, 1.0, 0.6038, 0.1329, 1.0, 1.0, 0.6038, 0.1329, 1.0, 1.0, 0.6038, 0.1329, 1.0, 1.0, 0.6038, 0.1329, 1.0, 1.0, 0.6038, 0.1329, 1.0, 1.0, 0.6038, 0.1329, 1.0, 1.0, 0.6038, 0.1329, 1.0, 1.0, 0.6038, 0.1329, 1.0, 1.0, 0.6038, 0.1329, 1.0, 1.0, 0.6038, 0.1329, 1.0, 1.0, 0.5149, 0.1144, 0.8469, 1.0, 0.5149, 0.1144, 0.8469, 1.0, 0.5149, 0.1144, 0.8469, 1.0, 0.5149, 0.1144, 0.8469, 1.0, 0.5149, 0.1144, 0.8469, 1.0, 0.5149, 0.1144, 0.8469, 1.0, 0.5149, 0.1144, 0.8469, 1.0, 0.5149, 0.1144, 0.8469, 1.0, 0.5149, 0.1144, 0.8469, 1.0, 0.5149, 0.1144, 0.8469, 1.0, 0.5149, 0.1144, 0.8469, 1.0, 0.5149, 0.1144, 0.8469, 1.0, 0.5149, 0.1144, 0.8469, 1.0, 0.5149, 0.1144, 0.8469, 1.0, 0.5149, 0.1144, 0.8469, 1.0, 0.5149, 0.1144, 0.8469, 1.0, 0.5149, 0.1144, 0.8469, 1.0, 0.5149, 0.1144, 0.8469, 1.0, 0.5149, 0.1144, 0.8469, 1.0, 0.5149, 0.1144, 0.8469, 1.0, 0.5149, 0.1144, 0.8469, 1.0, 0.5149, 0.1144, 0.8469, 1.0, 0.5149, 0.1144, 0.8469, 1.0, 0.5149, 0.1144, 0.8469, 1.0, 0.5149, 0.1144, 0.8469, 1.0, 0.5149, 0.1144, 0.8469, 1.0, 0.5149, 0.1144, 0.8469, 1.0, 0.5149, 0.1144, 0.8469, 1.0, 0.5149, 0.1144, 0.8469, 1.0, 0.5149, 0.1144, 0.8469, 1.0, 0.5149, 0.1144, 0.8469, 1.0, 0.5149, 0.1144, 0.8469, 1.0, 0.5149, 0.1144, 0.8469, 1.0, 0.5149, 0.1144, 0.8469, 1.0, 0.5149, 0.1144, 0.8469, 1.0, 0.5149, 0.1144, 0.8469, 1.0, 0.5149, 0.1144, 0.8469, 1.0, 0.5149, 0.1144, 0.8469, 1.0, 0.5149, 0.1144, 0.8469, 1.0, 0.5149, 0.1144, 0.8469, 1.0, 0.5149, 0.1144, 0.8469, 1.0, 0.5149, 0.1144, 0.8469, 1.0, 0.5149, 0.1144, 0.8469, 1.0, 0.5149, 0.1144, 0.8469, 1.0, 0.5149, 0.1144, 0.8469, 1.0, 0.5149, 0.1144, 0.8469, 1.0, 0.5149, 0.1144, 0.8469, 1.0, 0.5149, 0.1144, 0.8469, 1.0, 0.5149, 0.1144, 0.8469, 1.0, 0.5149, 0.1144, 0.8469, 1.0, 0.5149, 0.1144, 0.8469, 1.0, 0.5149, 0.1144, 0.8469, 1.0, 0.5149, 0.1144, 0.8469, 1.0, 0.5149, 0.1144, 0.8469, 1.0, 0.5149, 0.1144, 0.8469, 1.0, 0.5149, 0.1144, 0.8469, 1.0, 0.5149, 0.1144, 0.8469, 1.0, 0.4678, 0.1046, 0.7682, 1.0, 0.4678, 0.1046, 0.7682, 1.0, 0.4678, 0.1046, 0.7682, 1.0, 0.4678, 0.1046, 0.7682, 1.0, 0.4678, 0.1046, 0.7682, 1.0, 0.4678, 0.1046, 0.7682, 1.0, 0.4678, 0.1046, 0.7682, 1.0, 0.4678, 0.1046, 0.7682, 1.0, 0.4678, 0.1046, 0.7682, 1.0, 0.4678, 0.1046, 0.7682, 1.0, 0.4678, 0.1046, 0.7682, 1.0, 0.4678, 0.1046, 0.7682, 1.0, 0.4678, 0.1046, 0.7682, 1.0, 0.4678, 0.1046, 0.7682, 1.0, 0.4678, 0.1046, 0.7682, 1.0, 0.4678, 0.1046, 0.7682, 1.0, 0.4678, 0.1046, 0.7682, 1.0, 0.4678, 0.1046, 0.7682, 1.0, 0.4678, 0.1046, 0.7682, 1.0, 0.4678, 0.1046, 0.7682, 1.0, 0.4678, 0.1046, 0.7682, 1.0, 0.4678, 0.1046, 0.7682, 1.0, 0.4678, 0.1046, 0.7682, 1.0, 0.4678, 0.1046, 0.7682, 1.0, 0.4678, 0.1046, 0.7682, 1.0, 0.4678, 0.1046, 0.7682, 1.0, 0.4678, 0.1046, 0.7682, 1.0, 0.4678, 0.1046, 0.7682, 1.0, 0.4678, 0.1046, 0.7682, 1.0, 0.4678, 0.1046, 0.7682, 1.0, 0.4678, 0.1046, 0.7682, 1.0, 0.4678, 0.1046, 0.7682, 1.0, 0.4678, 0.1046, 0.7682, 1.0, 0.4678, 0.1046, 0.7682, 1.0, 0.4678, 0.1046, 0.7682, 1.0, 0.4678, 0.1046, 0.7682, 1.0, 0.4678, 0.1046, 0.7682, 1.0, 0.4678, 0.1046, 0.7682, 1.0, 0.4678, 0.1046, 0.7682, 1.0, 0.4678, 0.1046, 0.7682, 1.0, 0.4678, 0.1046, 0.7682, 1.0, 0.4678, 0.1046, 0.7682, 1.0, 0.4678, 0.1046, 0.7682, 1.0, 0.4678, 0.1046, 0.7682, 1.0, 0.4678, 0.1046, 0.7682, 1.0, 0.4678, 0.1046, 0.7682, 1.0, 0.4678, 0.1046, 0.7682, 1.0, 0.4678, 0.1046, 0.7682, 1.0, 0.4678, 0.1046, 0.7682, 1.0, 0.4678, 0.1046, 0.7682, 1.0, 0.4678, 0.1046, 0.7682, 1.0, 0.4678, 0.1046, 0.7682, 1.0, 0.4678, 0.1046, 0.7682, 1.0, 0.4678, 0.1046, 0.7682, 1.0, 0.4678, 0.1046, 0.7682, 1.0, 0.4678, 0.1046, 0.7682, 1.0, 0.4678, 0.1046, 0.7682, 1.0, 0.4072, 0.09306, 0.6724, 1.0, 0.4072, 0.09306, 0.6724, 1.0, 0.4072, 0.09306, 0.6724, 1.0, 0.4072, 0.09306, 0.6724, 1.0, 0.4072, 0.09306, 0.6724, 1.0, 0.4072, 0.09306, 0.6724, 1.0, 0.4072, 0.09306, 0.6724, 1.0, 0.4072, 0.09306, 0.6724, 1.0, 0.4072, 0.09306, 0.6724, 1.0, 0.4072, 0.09306, 0.6724, 1.0, 0.4072, 0.09306, 0.6724, 1.0, 0.4072, 0.09306, 0.6724, 1.0, 0.4072, 0.09306, 0.6724, 1.0, 0.4072, 0.09306, 0.6724, 1.0, 0.4072, 0.09306, 0.6724, 1.0, 0.4072, 0.09306, 0.6724, 1.0, 0.4072, 0.09306, 0.6724, 1.0, 0.4072, 0.09306, 0.6724, 1.0, 0.4072, 0.09306, 0.6724, 1.0, 0.4072, 0.09306, 0.6724, 1.0, 0.4072, 0.09306, 0.6724, 1.0, 0.4072, 0.09306, 0.6724, 1.0, 0.4072, 0.09306, 0.6724, 1.0, 0.4072, 0.09306, 0.6724, 1.0, 0.4072, 0.09306, 0.6724, 1.0, 0.4072, 0.09306, 0.6724, 1.0, 0.4072, 0.09306, 0.6724, 1.0, 0.4072, 0.09306, 0.6724, 1.0, 0.4072, 0.09306, 0.6724, 1.0, 0.4072, 0.09306, 0.6724, 1.0, 0.4072, 0.09306, 0.6724, 1.0, 0.4072, 0.09306, 0.6724, 1.0, 0.4072, 0.09306, 0.6724, 1.0, 0.4072, 0.09306, 0.6724, 1.0, 0.4072, 0.09306, 0.6724, 1.0, 0.4072, 0.09306, 0.6724, 1.0, 0.4072, 0.09306, 0.6724, 1.0, 0.4072, 0.09306, 0.6724, 1.0, 0.4072, 0.09306, 0.6724, 1.0, 0.4072, 0.09306, 0.6724, 1.0, 0.4072, 0.09306, 0.6724, 1.0, 0.4072, 0.09306, 0.6724, 1.0, 0.4072, 0.09306, 0.6724, 1.0, 0.4072, 0.09306, 0.6724, 1.0, 0.4072, 0.09306, 0.6724, 1.0, 0.4072, 0.09306, 0.6724, 1.0, 0.4072, 0.09306, 0.6724, 1.0, 0.4072, 0.09306, 0.6724, 1.0, 0.4072, 0.09306, 0.6724, 1.0, 0.4072, 0.09306, 0.6724, 1.0, 0.4072, 0.09306, 0.6724, 1.0, 0.4072, 0.09306, 0.6724, 1.0, 0.4072, 0.09306, 0.6724, 1.0, 0.4072, 0.09306, 0.6724, 1.0, 0.4072, 0.09306, 0.6724, 1.0, 0.4072, 0.09306, 0.6724, 1.0, 0.4072, 0.09306, 0.6724, 1.0, 0.4678, 0.1046, 0.7682, 1.0, 0.4678, 0.1046, 0.7682, 1.0, 0.4678, 0.1046, 0.7682, 1.0, 0.4678, 0.1046, 0.7682, 1.0, 0.4678, 0.1046, 0.7682, 1.0, 0.4678, 0.1046, 0.7682, 1.0, 0.4678, 0.1046, 0.7682, 1.0, 0.4678, 0.1046, 0.7682, 1.0, 0.4678, 0.1046, 0.7682, 1.0, 0.4678, 0.1046, 0.7682, 1.0, 0.4678, 0.1046, 0.7682, 1.0, 0.4678, 0.1046, 0.7682, 1.0, 0.4678, 0.1046, 0.7682, 1.0, 0.4678, 0.1046, 0.7682, 1.0, 0.4678, 0.1046, 0.7682, 1.0, 0.4678, 0.1046, 0.7682, 1.0, 0.4678, 0.1046, 0.7682, 1.0, 0.4678, 0.1046, 0.7682, 1.0, 0.4678, 0.1046, 0.7682, 1.0, 0.4678, 0.1046, 0.7682, 1.0, 0.4678, 0.1046, 0.7682, 1.0, 0.4678, 0.1046, 0.7682, 1.0, 0.4678, 0.1046, 0.7682, 1.0, 0.4678, 0.1046, 0.7682, 1.0, 0.4678, 0.1046, 0.7682, 1.0, 0.4678, 0.1046, 0.7682, 1.0, 0.4678, 0.1046, 0.7682, 1.0, 0.4678, 0.1046, 0.7682, 1.0, 0.4678, 0.1046, 0.7682, 1.0, 0.4678, 0.1046, 0.7682, 1.0, 0.4678, 0.1046, 0.7682, 1.0, 0.4678, 0.1046, 0.7682, 1.0, 0.4678, 0.1046, 0.7682, 1.0, 0.4678, 0.1046, 0.7682, 1.0, 0.4678, 0.1046, 0.7682, 1.0, 0.4678, 0.1046, 0.7682, 1.0, 0.4678, 0.1046, 0.7682, 1.0, 0.4678, 0.1046, 0.7682, 1.0, 0.4678, 0.1046, 0.7682, 1.0, 0.4678, 0.1046, 0.7682, 1.0, 0.4678, 0.1046, 0.7682, 1.0, 0.4678, 0.1046, 0.7682, 1.0, 0.4678, 0.1046, 0.7682, 1.0, 0.4678, 0.1046, 0.7682, 1.0, 0.4678, 0.1046, 0.7682, 1.0, 0.4678, 0.1046, 0.7682, 1.0, 0.4678, 0.1046, 0.7682, 1.0, 0.4678, 0.1046, 0.7682, 1.0, 0.4678, 0.1046, 0.7682, 1.0, 0.4678, 0.1046, 0.7682, 1.0, 0.4678, 0.1046, 0.7682, 1.0, 0.4678, 0.1046, 0.7682, 1.0, 0.4678, 0.1046, 0.7682, 1.0, 0.4678, 0.1046, 0.7682, 1.0, 0.4678, 0.1046, 0.7682, 1.0, 0.4678, 0.1046, 0.7682, 1.0, 0.4678, 0.1046, 0.7682, 1.0, 0.5149, 0.1144, 0.8469, 1.0, 0.5149, 0.1144, 0.8469, 1.0, 0.5149, 0.1144, 0.8469, 1.0, 0.5149, 0.1144, 0.8469, 1.0, 0.5149, 0.1144, 0.8469, 1.0, 0.5149, 0.1144, 0.8469, 1.0, 0.5149, 0.1144, 0.8469, 1.0, 0.5149, 0.1144, 0.8469, 1.0, 0.5149, 0.1144, 0.8469, 1.0, 0.5149, 0.1144, 0.8469, 1.0, 0.5149, 0.1144, 0.8469, 1.0, 0.5149, 0.1144, 0.8469, 1.0, 0.5149, 0.1144, 0.8469, 1.0, 0.5149, 0.1144, 0.8469, 1.0, 0.5149, 0.1144, 0.8469, 1.0, 0.5149, 0.1144, 0.8469, 1.0, 0.5149, 0.1144, 0.8469, 1.0, 0.5149, 0.1144, 0.8469, 1.0, 0.5149, 0.1144, 0.8469, 1.0, 0.5149, 0.1144, 0.8469, 1.0, 0.5149, 0.1144, 0.8469, 1.0, 0.5149, 0.1144, 0.8469, 1.0, 0.5149, 0.1144, 0.8469, 1.0, 0.5149, 0.1144, 0.8469, 1.0, 0.5149, 0.1144, 0.8469, 1.0, 0.5149, 0.1144, 0.8469, 1.0, 0.5149, 0.1144, 0.8469, 1.0, 0.5149, 0.1144, 0.8469, 1.0, 0.5149, 0.1144, 0.8469, 1.0, 0.5149, 0.1144, 0.8469, 1.0, 0.5149, 0.1144, 0.8469, 1.0, 0.5149, 0.1144, 0.8469, 1.0, 0.5149, 0.1144, 0.8469, 1.0, 0.5149, 0.1144, 0.8469, 1.0, 0.5149, 0.1144, 0.8469, 1.0, 0.5149, 0.1144, 0.8469, 1.0, 0.5149, 0.1144, 0.8469, 1.0, 0.5149, 0.1144, 0.8469, 1.0, 0.5149, 0.1144, 0.8469, 1.0, 0.5149, 0.1144, 0.8469, 1.0, 0.5149, 0.1144, 0.8469, 1.0, 0.5149, 0.1144, 0.8469, 1.0, 0.5149, 0.1144, 0.8469, 1.0, 0.5149, 0.1144, 0.8469, 1.0, 0.5149, 0.1144, 0.8469, 1.0, 0.5149, 0.1144, 0.8469, 1.0, 0.5149, 0.1144, 0.8469, 1.0, 0.5149, 0.1144, 0.8469, 1.0, 0.5149, 0.1144, 0.8469, 1.0, 0.5149, 0.1144, 0.8469, 1.0, 0.5149, 0.1144, 0.8469, 1.0, 0.5149, 0.1144, 0.8469, 1.0, 0.5149, 0.1144, 0.8469, 1.0, 0.5149, 0.1144, 0.8469, 1.0, 0.5149, 0.1144, 0.8469, 1.0, 0.5149, 0.1144, 0.8469, 1.0, 0.5149, 0.1144, 0.8469, 1.0, 0.6038, 0.1329, 1.0, 1.0, 0.6038, 0.1329, 1.0, 1.0, 0.6038, 0.1329, 1.0, 1.0, 0.6038, 0.1329, 1.0, 1.0, 0.6038, 0.1329, 1.0, 1.0, 0.6038, 0.1329, 1.0, 1.0, 0.6038, 0.1329, 1.0, 1.0, 0.6038, 0.1329, 1.0, 1.0, 0.6038, 0.1329, 1.0, 1.0, 0.6038, 0.1329, 1.0, 1.0, 0.6038, 0.1329, 1.0, 1.0, 0.6038, 0.1329, 1.0, 1.0, 0.6038, 0.1329, 1.0, 1.0, 0.6038, 0.1329, 1.0, 1.0, 0.6038, 0.1329, 1.0, 1.0, 0.6038, 0.1329, 1.0, 1.0, 0.6038, 0.1329, 1.0, 1.0, 0.6038, 0.1329, 1.0, 1.0, 0.6038, 0.1329, 1.0, 1.0, 0.6038, 0.1329, 1.0, 1.0, 0.6038, 0.1329, 1.0, 1.0, 0.6038, 0.1329, 1.0, 1.0, 0.6038, 0.1329, 1.0, 1.0, 0.6038, 0.1329, 1.0, 1.0, 0.6038, 0.1329, 1.0, 1.0, 0.6038, 0.1329, 1.0, 1.0, 0.6038, 0.1329, 1.0, 1.0, 0.6038, 0.1329, 1.0, 1.0, 0.6038, 0.1329, 1.0, 1.0, 0.6038, 0.1329, 1.0, 1.0, 0.6038, 0.1329, 1.0, 1.0, 0.6038, 0.1329, 1.0, 1.0, 0.6038, 0.1329, 1.0, 1.0, 0.6038, 0.1329, 1.0, 1.0, 0.6038, 0.1329, 1.0, 1.0, 0.6038, 0.1329, 1.0, 1.0, 0.6038, 0.1329, 1.0, 1.0, 0.6038, 0.1329, 1.0, 1.0, 0.6038, 0.1329, 1.0, 1.0, 0.6038, 0.1329, 1.0, 1.0, 0.6038, 0.1329, 1.0, 1.0, 0.6038, 0.1329, 1.0, 1.0, 0.6038, 0.1329, 1.0, 1.0, 0.6038, 0.1329, 1.0, 1.0, 0.6038, 0.1329, 1.0, 1.0, 0.6038, 0.1329, 1.0, 1.0, 0.6038, 0.1329, 1.0, 1.0, 0.6038, 0.1329, 1.0, 1.0, 0.6038, 0.1329, 1.0, 1.0, 0.6038, 0.1329, 1.0, 1.0, 0.6038, 0.1329, 1.0, 1.0, 0.6038, 0.1329, 1.0, 1.0, 0.6038, 0.1329, 1.0, 1.0, 0.6038, 0.1329, 1.0, 1.0, 0.6038, 0.1329, 1.0, 1.0, 0.6038, 0.1329, 1.0, 1.0, 0.6038, 0.1329, 1.0, 1.0, 0.6038, 0.162, 1.0, 1.0, 0.6038, 0.162, 1.0, 1.0, 0.6038, 0.162, 1.0, 1.0, 0.6038, 0.162, 1.0, 1.0, 0.6038, 0.162, 1.0, 1.0, 0.6038, 0.162, 1.0, 1.0, 0.6038, 0.162, 1.0, 1.0, 0.6038, 0.162, 1.0, 1.0, 0.6038, 0.162, 1.0, 1.0, 0.6038, 0.162, 1.0, 1.0, 0.6038, 0.162, 1.0, 1.0, 0.6038, 0.162, 1.0, 1.0, 0.6038, 0.162, 1.0, 1.0, 0.6038, 0.162, 1.0, 1.0, 0.6038, 0.162, 1.0, 1.0, 0.6038, 0.162, 1.0, 1.0, 0.6038, 0.162, 1.0, 1.0, 0.6038, 0.162, 1.0, 1.0, 0.6038, 0.162, 1.0, 1.0, 0.6038, 0.162, 1.0, 1.0, 0.6038, 0.162, 1.0, 1.0, 0.6038, 0.162, 1.0, 1.0, 0.6038, 0.162, 1.0, 1.0, 0.6038, 0.162, 1.0, 1.0, 0.6038, 0.162, 1.0, 1.0, 0.6038, 0.162, 1.0, 1.0, 0.6038, 0.162, 1.0, 1.0, 0.6038, 0.162, 1.0, 1.0, 0.6038, 0.162, 1.0, 1.0, 0.6038, 0.162, 1.0, 1.0, 0.6038, 0.162, 1.0, 1.0, 0.6038, 0.162, 1.0, 1.0, 0.6038, 0.162, 1.0, 1.0, 0.6038, 0.162, 1.0, 1.0, 0.6038, 0.162, 1.0, 1.0, 0.6038, 0.162, 1.0, 1.0, 0.6038, 0.162, 1.0, 1.0, 0.6038, 0.162, 1.0, 1.0, 0.6038, 0.162, 1.0, 1.0, 0.6038, 0.162, 1.0, 1.0, 0.6038, 0.162, 1.0, 1.0, 0.6038, 0.162, 1.0, 1.0, 0.6038, 0.162, 1.0, 1.0, 0.6038, 0.162, 1.0, 1.0, 0.6038, 0.162, 1.0, 1.0, 0.6038, 0.162, 1.0, 1.0, 0.6038, 0.162, 1.0, 1.0, 0.6038, 0.162, 1.0, 1.0, 0.6038, 0.162, 1.0, 1.0, 0.6038, 0.162, 1.0, 1.0, 0.6038, 0.162, 1.0, 1.0, 0.6038, 0.162, 1.0, 1.0, 0.6038, 0.162, 1.0, 1.0, 0.6038, 0.162, 1.0, 1.0, 0.6038, 0.162, 1.0, 1.0, 0.6038, 0.162, 1.0, 1.0, 0.6038, 0.162, 1.0, 1.0, 0.6038, 0.1329, 1.0, 1.0, 0.6038, 0.1329, 1.0, 1.0, 0.6038, 0.1329, 1.0, 1.0, 0.6038, 0.1329, 1.0, 1.0, 0.6038, 0.1329, 1.0, 1.0, 0.6038, 0.1329, 1.0, 1.0, 0.6038, 0.1329, 1.0, 1.0, 0.6038, 0.1329, 1.0, 1.0, 0.6038, 0.1329, 1.0, 1.0, 0.6038, 0.1329, 1.0, 1.0, 0.6038, 0.1329, 1.0, 1.0, 0.6038, 0.1329, 1.0, 1.0, 0.6038, 0.1329, 1.0, 1.0, 0.6038, 0.1329, 1.0, 1.0, 0.6038, 0.1329, 1.0, 1.0, 0.6038, 0.1329, 1.0, 1.0, 0.6038, 0.1329, 1.0, 1.0, 0.6038, 0.1329, 1.0, 1.0, 0.6038, 0.1329, 1.0, 1.0, 0.6038, 0.1329, 1.0, 1.0, 0.6038, 0.1329, 1.0, 1.0, 0.6038, 0.1329, 1.0, 1.0, 0.6038, 0.1329, 1.0, 1.0, 0.6038, 0.1329, 1.0, 1.0, 0.6038, 0.1329, 1.0, 1.0, 0.6038, 0.1329, 1.0, 1.0, 0.6038, 0.1329, 1.0, 1.0, 0.6038, 0.1329, 1.0, 1.0, 0.6038, 0.1329, 1.0, 1.0, 0.6038, 0.1329, 1.0, 1.0, 0.6038, 0.1329, 1.0, 1.0, 0.6038, 0.1329, 1.0, 1.0, 0.6038, 0.1329, 1.0, 1.0, 0.6038, 0.1329, 1.0, 1.0, 0.6038, 0.1329, 1.0, 1.0, 0.6038, 0.1329, 1.0, 1.0, 0.6038, 0.1329, 1.0, 1.0, 0.6038, 0.1329, 1.0, 1.0, 0.6038, 0.1329, 1.0, 1.0, 0.6038, 0.1329, 1.0, 1.0, 0.6038, 0.1329, 1.0, 1.0, 0.6038, 0.1329, 1.0, 1.0, 0.6038, 0.1329, 1.0, 1.0, 0.6038, 0.1329, 1.0, 1.0, 0.6038, 0.1329, 1.0, 1.0, 0.6038, 0.1329, 1.0, 1.0, 0.6038, 0.1329, 1.0, 1.0, 0.6038, 0.1329, 1.0, 1.0, 0.6038, 0.1329, 1.0, 1.0, 0.6038, 0.1329, 1.0, 1.0, 0.6038, 0.1329, 1.0, 1.0, 0.6038, 0.1329, 1.0, 1.0, 0.6038, 0.1329, 1.0, 1.0, 0.6038, 0.1329, 1.0, 1.0, 0.6038, 0.1329, 1.0, 1.0, 0.6038, 0.1329, 1.0, 1.0, 0.6038, 0.1329, 1.0, 1.0, 0.5149, 0.1144, 0.8469, 1.0, 0.5149, 0.1144, 0.8469, 1.0, 0.5149, 0.1144, 0.8469, 1.0, 0.5149, 0.1144, 0.8469, 1.0, 0.5149, 0.1144, 0.8469, 1.0, 0.5149, 0.1144, 0.8469, 1.0, 0.5149, 0.1144, 0.8469, 1.0, 0.5149, 0.1144, 0.8469, 1.0, 0.5149, 0.1144, 0.8469, 1.0, 0.5149, 0.1144, 0.8469, 1.0, 0.5149, 0.1144, 0.8469, 1.0, 0.5149, 0.1144, 0.8469, 1.0, 0.5149, 0.1144, 0.8469, 1.0, 0.5149, 0.1144, 0.8469, 1.0, 0.5149, 0.1144, 0.8469, 1.0, 0.5149, 0.1144, 0.8469, 1.0, 0.5149, 0.1144, 0.8469, 1.0, 0.5149, 0.1144, 0.8469, 1.0, 0.5149, 0.1144, 0.8469, 1.0, 0.5149, 0.1144, 0.8469, 1.0, 0.5149, 0.1144, 0.8469, 1.0, 0.5149, 0.1144, 0.8469, 1.0, 0.5149, 0.1144, 0.8469, 1.0, 0.5149, 0.1144, 0.8469, 1.0, 0.5149, 0.1144, 0.8469, 1.0, 0.5149, 0.1144, 0.8469, 1.0, 0.5149, 0.1144, 0.8469, 1.0, 0.5149, 0.1144, 0.8469, 1.0, 0.5149, 0.1144, 0.8469, 1.0, 0.5149, 0.1144, 0.8469, 1.0, 0.5149, 0.1144, 0.8469, 1.0, 0.5149, 0.1144, 0.8469, 1.0, 0.5149, 0.1144, 0.8469, 1.0, 0.5149, 0.1144, 0.8469, 1.0, 0.5149, 0.1144, 0.8469, 1.0, 0.5149, 0.1144, 0.8469, 1.0, 0.5149, 0.1144, 0.8469, 1.0, 0.5149, 0.1144, 0.8469, 1.0, 0.5149, 0.1144, 0.8469, 1.0, 0.5149, 0.1144, 0.8469, 1.0, 0.5149, 0.1144, 0.8469, 1.0, 0.5149, 0.1144, 0.8469, 1.0, 0.5149, 0.1144, 0.8469, 1.0, 0.5149, 0.1144, 0.8469, 1.0, 0.5149, 0.1144, 0.8469, 1.0, 0.5149, 0.1144, 0.8469, 1.0, 0.5149, 0.1144, 0.8469, 1.0, 0.5149, 0.1144, 0.8469, 1.0, 0.5149, 0.1144, 0.8469, 1.0, 0.5149, 0.1144, 0.8469, 1.0, 0.5149, 0.1144, 0.8469, 1.0, 0.5149, 0.1144, 0.8469, 1.0, 0.5149, 0.1144, 0.8469, 1.0, 0.5149, 0.1144, 0.8469, 1.0, 0.5149, 0.1144, 0.8469, 1.0, 0.5149, 0.1144, 0.8469, 1.0, 0.5149, 0.1144, 0.8469, 1.0, 0.4678, 0.1046, 0.7682, 1.0, 0.4678, 0.1046, 0.7682, 1.0, 0.4678, 0.1046, 0.7682, 1.0, 0.4678, 0.1046, 0.7682, 1.0, 0.4678, 0.1046, 0.7682, 1.0, 0.4678, 0.1046, 0.7682, 1.0, 0.4678, 0.1046, 0.7682, 1.0, 0.4678, 0.1046, 0.7682, 1.0, 0.4678, 0.1046, 0.7682, 1.0, 0.4678, 0.1046, 0.7682, 1.0, 0.4678, 0.1046, 0.7682, 1.0, 0.4678, 0.1046, 0.7682, 1.0, 0.4678, 0.1046, 0.7682, 1.0, 0.4678, 0.1046, 0.7682, 1.0, 0.4678, 0.1046, 0.7682, 1.0, 0.4678, 0.1046, 0.7682, 1.0, 0.4678, 0.1046, 0.7682, 1.0, 0.4678, 0.1046, 0.7682, 1.0, 0.4678, 0.1046, 0.7682, 1.0, 0.4678, 0.1046, 0.7682, 1.0, 0.4678, 0.1046, 0.7682, 1.0, 0.4678, 0.1046, 0.7682, 1.0, 0.4678, 0.1046, 0.7682, 1.0, 0.4678, 0.1046, 0.7682, 1.0, 0.4678, 0.1046, 0.7682, 1.0, 0.4678, 0.1046, 0.7682, 1.0, 0.4678, 0.1046, 0.7682, 1.0, 0.4678, 0.1046, 0.7682, 1.0, 0.4678, 0.1046, 0.7682, 1.0, 0.4678, 0.1046, 0.7682, 1.0, 0.4678, 0.1046, 0.7682, 1.0, 0.4678, 0.1046, 0.7682, 1.0, 0.4678, 0.1046, 0.7682, 1.0, 0.4678, 0.1046, 0.7682, 1.0, 0.4678, 0.1046, 0.7682, 1.0, 0.4678, 0.1046, 0.7682, 1.0, 0.4678, 0.1046, 0.7682, 1.0, 0.4678, 0.1046, 0.7682, 1.0, 0.4678, 0.1046, 0.7682, 1.0, 0.4678, 0.1046, 0.7682, 1.0, 0.4678, 0.1046, 0.7682, 1.0, 0.4678, 0.1046, 0.7682, 1.0, 0.4678, 0.1046, 0.7682, 1.0, 0.4678, 0.1046, 0.7682, 1.0, 0.4678, 0.1046, 0.7682, 1.0, 0.4678, 0.1046, 0.7682, 1.0, 0.4678, 0.1046, 0.7682, 1.0, 0.4678, 0.1046, 0.7682, 1.0, 0.4678, 0.1046, 0.7682, 1.0, 0.4678, 0.1046, 0.7682, 1.0, 0.4678, 0.1046, 0.7682, 1.0, 0.4678, 0.1046, 0.7682, 1.0, 0.4678, 0.1046, 0.7682, 1.0, 0.4678, 0.1046, 0.7682, 1.0, 0.4678, 0.1046, 0.7682, 1.0, 0.4678, 0.1046, 0.7682, 1.0, 0.4678, 0.1046, 0.7682, 1.0, 0.4072, 0.09306, 0.6724, 1.0, 0.4072, 0.09306, 0.6724, 1.0, 0.4072, 0.09306, 0.6724, 1.0, 0.4072, 0.09306, 0.6724, 1.0, 0.4072, 0.09306, 0.6724, 1.0, 0.4072, 0.09306, 0.6724, 1.0, 0.4072, 0.09306, 0.6724, 1.0, 0.4072, 0.09306, 0.6724, 1.0, 0.4072, 0.09306, 0.6724, 1.0, 0.4072, 0.09306, 0.6724, 1.0, 0.4072, 0.09306, 0.6724, 1.0, 0.4072, 0.09306, 0.6724, 1.0, 0.4072, 0.09306, 0.6724, 1.0, 0.4072, 0.09306, 0.6724, 1.0, 0.4072, 0.09306, 0.6724, 1.0, 0.4072, 0.09306, 0.6724, 1.0, 0.4072, 0.09306, 0.6724, 1.0, 0.4072, 0.09306, 0.6724, 1.0, 0.4072, 0.09306, 0.6724, 1.0, 0.4072, 0.09306, 0.6724, 1.0, 0.4072, 0.09306, 0.6724, 1.0, 0.4072, 0.09306, 0.6724, 1.0, 0.4072, 0.09306, 0.6724, 1.0, 0.4072, 0.09306, 0.6724, 1.0, 0.4072, 0.09306, 0.6724, 1.0, 0.4072, 0.09306, 0.6724, 1.0, 0.4072, 0.09306, 0.6724, 1.0, 0.4072, 0.09306, 0.6724, 1.0, 0.4072, 0.09306, 0.6724, 1.0, 0.4072, 0.09306, 0.6724, 1.0, 0.4072, 0.09306, 0.6724, 1.0, 0.4072, 0.09306, 0.6724, 1.0, 0.4072, 0.09306, 0.6724, 1.0, 0.4072, 0.09306, 0.6724, 1.0, 0.4072, 0.09306, 0.6724, 1.0, 0.4072, 0.09306, 0.6724, 1.0, 0.4072, 0.09306, 0.6724, 1.0, 0.4072, 0.09306, 0.6724, 1.0, 0.4072, 0.09306, 0.6724, 1.0, 0.4072, 0.09306, 0.6724, 1.0, 0.4072, 0.09306, 0.6724, 1.0, 0.4072, 0.09306, 0.6724, 1.0, 0.4072, 0.09306, 0.6724, 1.0, 0.4072, 0.09306, 0.6724, 1.0, 0.4072, 0.09306, 0.6724, 1.0, 0.4072, 0.09306, 0.6724, 1.0, 0.4072, 0.09306, 0.6724, 1.0, 0.4072, 0.09306, 0.6724, 1.0, 0.4072, 0.09306, 0.6724, 1.0, 0.4072, 0.09306, 0.6724, 1.0, 0.4072, 0.09306, 0.6724, 1.0, 0.4072, 0.09306, 0.6724, 1.0, 0.4072, 0.09306, 0.6724, 1.0, 0.4072, 0.09306, 0.6724, 1.0, 0.4072, 0.09306, 0.6724, 1.0, 0.4072, 0.09306, 0.6724, 1.0, 0.4072, 0.09306, 0.6724, 1.0, 0.4678, 0.1046, 0.7682, 1.0, 0.4678, 0.1046, 0.7682, 1.0, 0.4678, 0.1046, 0.7682, 1.0, 0.4678, 0.1046, 0.7682, 1.0, 0.4678, 0.1046, 0.7682, 1.0, 0.4678, 0.1046, 0.7682, 1.0, 0.4678, 0.1046, 0.7682, 1.0, 0.4678, 0.1046, 0.7682, 1.0, 0.4678, 0.1046, 0.7682, 1.0, 0.4678, 0.1046, 0.7682, 1.0, 0.4678, 0.1046, 0.7682, 1.0, 0.4678, 0.1046, 0.7682, 1.0, 0.4678, 0.1046, 0.7682, 1.0, 0.4678, 0.1046, 0.7682, 1.0, 0.4678, 0.1046, 0.7682, 1.0, 0.4678, 0.1046, 0.7682, 1.0, 0.4678, 0.1046, 0.7682, 1.0, 0.4678, 0.1046, 0.7682, 1.0, 0.4678, 0.1046, 0.7682, 1.0, 0.4678, 0.1046, 0.7682, 1.0, 0.4678, 0.1046, 0.7682, 1.0, 0.4678, 0.1046, 0.7682, 1.0, 0.4678, 0.1046, 0.7682, 1.0, 0.4678, 0.1046, 0.7682, 1.0, 0.4678, 0.1046, 0.7682, 1.0, 0.4678, 0.1046, 0.7682, 1.0, 0.4678, 0.1046, 0.7682, 1.0, 0.4678, 0.1046, 0.7682, 1.0, 0.4678, 0.1046, 0.7682, 1.0, 0.4678, 0.1046, 0.7682, 1.0, 0.4678, 0.1046, 0.7682, 1.0, 0.4678, 0.1046, 0.7682, 1.0, 0.4678, 0.1046, 0.7682, 1.0, 0.4678, 0.1046, 0.7682, 1.0, 0.4678, 0.1046, 0.7682, 1.0, 0.4678, 0.1046, 0.7682, 1.0, 0.4678, 0.1046, 0.7682, 1.0, 0.4678, 0.1046, 0.7682, 1.0, 0.4678, 0.1046, 0.7682, 1.0, 0.4678, 0.1046, 0.7682, 1.0, 0.4678, 0.1046, 0.7682, 1.0, 0.4678, 0.1046, 0.7682, 1.0, 0.4678, 0.1046, 0.7682, 1.0, 0.4678, 0.1046, 0.7682, 1.0, 0.4678, 0.1046, 0.7682, 1.0, 0.4678, 0.1046, 0.7682, 1.0, 0.4678, 0.1046, 0.7682, 1.0, 0.4678, 0.1046, 0.7682, 1.0, 0.4678, 0.1046, 0.7682, 1.0, 0.4678, 0.1046, 0.7682, 1.0, 0.4678, 0.1046, 0.7682, 1.0, 0.4678, 0.1046, 0.7682, 1.0, 0.4678, 0.1046, 0.7682, 1.0, 0.4678, 0.1046, 0.7682, 1.0, 0.4678, 0.1046, 0.7682, 1.0, 0.4678, 0.1046, 0.7682, 1.0, 0.4678, 0.1046, 0.7682, 1.0, 0.5149, 0.1144, 0.8469, 1.0, 0.5149, 0.1144, 0.8469, 1.0, 0.5149, 0.1144, 0.8469, 1.0, 0.5149, 0.1144, 0.8469, 1.0, 0.5149, 0.1144, 0.8469, 1.0, 0.5149, 0.1144, 0.8469, 1.0, 0.5149, 0.1144, 0.8469, 1.0, 0.5149, 0.1144, 0.8469, 1.0, 0.5149, 0.1144, 0.8469, 1.0, 0.5149, 0.1144, 0.8469, 1.0, 0.5149, 0.1144, 0.8469, 1.0, 0.5149, 0.1144, 0.8469, 1.0, 0.5149, 0.1144, 0.8469, 1.0, 0.5149, 0.1144, 0.8469, 1.0, 0.5149, 0.1144, 0.8469, 1.0, 0.5149, 0.1144, 0.8469, 1.0, 0.5149, 0.1144, 0.8469, 1.0, 0.5149, 0.1144, 0.8469, 1.0, 0.5149, 0.1144, 0.8469, 1.0, 0.5149, 0.1144, 0.8469, 1.0, 0.5149, 0.1144, 0.8469, 1.0, 0.5149, 0.1144, 0.8469, 1.0, 0.5149, 0.1144, 0.8469, 1.0, 0.5149, 0.1144, 0.8469, 1.0, 0.5149, 0.1144, 0.8469, 1.0, 0.5149, 0.1144, 0.8469, 1.0, 0.5149, 0.1144, 0.8469, 1.0, 0.5149, 0.1144, 0.8469, 1.0, 0.5149, 0.1144, 0.8469, 1.0, 0.5149, 0.1144, 0.8469, 1.0, 0.5149, 0.1144, 0.8469, 1.0, 0.5149, 0.1144, 0.8469, 1.0, 0.5149, 0.1144, 0.8469, 1.0, 0.5149, 0.1144, 0.8469, 1.0, 0.5149, 0.1144, 0.8469, 1.0, 0.5149, 0.1144, 0.8469, 1.0, 0.5149, 0.1144, 0.8469, 1.0, 0.5149, 0.1144, 0.8469, 1.0, 0.5149, 0.1144, 0.8469, 1.0, 0.5149, 0.1144, 0.8469, 1.0, 0.5149, 0.1144, 0.8469, 1.0, 0.5149, 0.1144, 0.8469, 1.0, 0.5149, 0.1144, 0.8469, 1.0, 0.5149, 0.1144, 0.8469, 1.0, 0.5149, 0.1144, 0.8469, 1.0, 0.5149, 0.1144, 0.8469, 1.0, 0.5149, 0.1144, 0.8469, 1.0, 0.5149, 0.1144, 0.8469, 1.0, 0.5149, 0.1144, 0.8469, 1.0, 0.5149, 0.1144, 0.8469, 1.0, 0.5149, 0.1144, 0.8469, 1.0, 0.5149, 0.1144, 0.8469, 1.0, 0.5149, 0.1144, 0.8469, 1.0, 0.5149, 0.1144, 0.8469, 1.0, 0.5149, 0.1144, 0.8469, 1.0, 0.5149, 0.1144, 0.8469, 1.0, 0.5149, 0.1144, 0.8469, 1.0, 0.6038, 0.1329, 1.0, 1.0, 0.6038, 0.1329, 1.0, 1.0, 0.6038, 0.1329, 1.0, 1.0, 0.6038, 0.1329, 1.0, 1.0, 0.6038, 0.1329, 1.0, 1.0, 0.6038, 0.1329, 1.0, 1.0, 0.6038, 0.1329, 1.0, 1.0, 0.6038, 0.1329, 1.0, 1.0, 0.6038, 0.1329, 1.0, 1.0, 0.6038, 0.1329, 1.0, 1.0, 0.6038, 0.1329, 1.0, 1.0, 0.6038, 0.1329, 1.0, 1.0, 0.6038, 0.1329, 1.0, 1.0, 0.6038, 0.1329, 1.0, 1.0, 0.6038, 0.1329, 1.0, 1.0, 0.6038, 0.1329, 1.0, 1.0, 0.6038, 0.1329, 1.0, 1.0, 0.6038, 0.1329, 1.0, 1.0, 0.6038, 0.1329, 1.0, 1.0, 0.6038, 0.1329, 1.0, 1.0, 0.6038, 0.1329, 1.0, 1.0, 0.6038, 0.1329, 1.0, 1.0, 0.6038, 0.1329, 1.0, 1.0, 0.6038, 0.1329, 1.0, 1.0, 0.6038, 0.1329, 1.0, 1.0, 0.6038, 0.1329, 1.0, 1.0, 0.6038, 0.1329, 1.0, 1.0, 0.6038, 0.1329, 1.0, 1.0, 0.6038, 0.1329, 1.0, 1.0, 0.6038, 0.1329, 1.0, 1.0, 0.6038, 0.1329, 1.0, 1.0, 0.6038, 0.1329, 1.0, 1.0, 0.6038, 0.1329, 1.0, 1.0, 0.6038, 0.1329, 1.0, 1.0, 0.6038, 0.1329, 1.0, 1.0, 0.6038, 0.1329, 1.0, 1.0, 0.6038, 0.1329, 1.0, 1.0, 0.6038, 0.1329, 1.0, 1.0, 0.6038, 0.1329, 1.0, 1.0, 0.6038, 0.1329, 1.0, 1.0, 0.6038, 0.1329, 1.0, 1.0, 0.6038, 0.1329, 1.0, 1.0, 0.6038, 0.1329, 1.0, 1.0, 0.6038, 0.1329, 1.0, 1.0, 0.6038, 0.1329, 1.0, 1.0, 0.6038, 0.1329, 1.0, 1.0, 0.6038, 0.1329, 1.0, 1.0, 0.6038, 0.1329, 1.0, 1.0, 0.6038, 0.1329, 1.0, 1.0, 0.6038, 0.1329, 1.0, 1.0, 0.6038, 0.1329, 1.0, 1.0, 0.6038, 0.1329, 1.0, 1.0, 0.6038, 0.1329, 1.0, 1.0, 0.6038, 0.1329, 1.0, 1.0, 0.6038, 0.1329, 1.0, 1.0, 0.6038, 0.1329, 1.0, 1.0, 0.6038, 0.1329, 1.0, 1.0, 0.6038, 0.1329, 1.0, 1.0, 0.6038, 0.1329, 1.0, 1.0, 0.6038, 0.1329, 1.0, 1.0, 0.5149, 0.1144, 0.8469, 1.0, 0.5149, 0.1144, 0.8469, 1.0, 0.5149, 0.1144, 0.8469, 1.0, 0.4678, 0.1046, 0.7682, 1.0, 0.4678, 0.1046, 0.7682, 1.0, 0.4678, 0.1046, 0.7682, 1.0, 0.4072, 0.09306, 0.6724, 1.0, 0.4072, 0.09306, 0.6724, 1.0, 0.4072, 0.09306, 0.6724, 1.0, 0.4678, 0.1046, 0.7682, 1.0, 0.4678, 0.1046, 0.7682, 1.0, 0.4678, 0.1046, 0.7682, 1.0, 0.5149, 0.1144, 0.8469, 1.0, 0.5149, 0.1144, 0.8469, 1.0, 0.5149, 0.1144, 0.8469, 1.0, 0.6038, 0.1329, 1.0, 1.0, 0.6038, 0.1329, 1.0, 1.0, 0.6038, 0.1329, 1.0, 1.0, 0.6038, 0.162, 1.0, 1.0, 0.6038, 0.162, 1.0, 1.0, 0.6038, 0.162, 1.0, 1.0, 0.6038, 0.1329, 1.0, 1.0, 0.6038, 0.1329, 1.0, 1.0, 0.6038, 0.1329, 1.0, 1.0, 0.5149, 0.1144, 0.8469, 1.0, 0.5149, 0.1144, 0.8469, 1.0, 0.5149, 0.1144, 0.8469, 1.0, 0.4678, 0.1046, 0.7682, 1.0, 0.4678, 0.1046, 0.7682, 1.0, 0.4678, 0.1046, 0.7682, 1.0, 0.4072, 0.09306, 0.6724, 1.0, 0.4072, 0.09306, 0.6724, 1.0, 0.4072, 0.09306, 0.6724, 1.0, 0.4678, 0.1046, 0.7682, 1.0, 0.4678, 0.1046, 0.7682, 1.0, 0.4678, 0.1046, 0.7682, 1.0, 0.5149, 0.1144, 0.8469, 1.0, 0.5149, 0.1144, 0.8469, 1.0, 0.5149, 0.1144, 0.8469, 1.0, 0.6038, 0.1329, 1.0, 1.0, 0.6038, 0.1329, 1.0, 1.0, 0.6038, 0.1329, 1.0, 1.0, 0.6038, 0.162, 1.0, 1.0, 0.6038, 0.162, 1.0, 1.0, 0.6038, 0.162, 1.0, 1.0, 0.6038, 0.162, 1.0, 1.0, 0.6038, 0.162, 1.0, 1.0, 0.6038, 0.162, 1.0, 1.0, 0.6038, 0.162, 1.0, 1.0, 0.6038, 0.162, 1.0, 1.0, 0.6038, 0.162, 1.0, 1.0, 0.6038, 0.162, 1.0, 1.0, 0.6038, 0.162, 1.0, 1.0, 0.6038, 0.162, 1.0, 1.0, 0.6038, 0.162, 1.0, 1.0, 0.6038, 0.162, 1.0, 1.0, 0.6038, 0.162, 1.0, 1.0, 0.6038, 0.162, 1.0, 1.0, 0.6038, 0.162, 1.0, 1.0, 0.6038, 0.162, 1.0, 1.0, 0.6038, 0.162, 1.0, 1.0, 0.6038, 0.162, 1.0, 1.0, 0.6038, 0.162, 1.0, 1.0, 0.6038, 0.162, 1.0, 1.0, 0.6038, 0.162, 1.0, 1.0, 0.6038, 0.162, 1.0, 1.0, 0.6038, 0.162, 1.0, 1.0, 0.6038, 0.162, 1.0, 1.0, 0.6038, 0.162, 1.0, 1.0, 0.6038, 0.162, 1.0, 1.0, 0.6038, 0.162, 1.0, 1.0, 0.6038, 0.162, 1.0, 1.0, 0.6038, 0.162, 1.0, 1.0, 0.6038, 0.162, 1.0, 1.0, 0.6038, 0.162, 1.0, 1.0, 0.6038, 0.162, 1.0, 1.0, 0.6038, 0.162, 1.0, 1.0, 0.6038, 0.162, 1.0, 1.0, 0.6038, 0.162, 1.0, 1.0, 0.6038, 0.162, 1.0, 1.0, 0.6038, 0.162, 1.0, 1.0, 0.6038, 0.162, 1.0, 1.0, 0.6038, 0.162, 1.0, 1.0, 0.6038, 0.162, 1.0, 1.0, 0.6038, 0.162, 1.0, 1.0, 0.6038, 0.162, 1.0, 1.0, 0.6038, 0.162, 1.0, 1.0, 0.6038, 0.162, 1.0, 1.0, 0.6038, 0.162, 1.0, 1.0, 0.6038, 0.162, 1.0, 1.0, 0.6038, 0.162, 1.0, 1.0, 0.6038, 0.162, 1.0, 1.0, 0.6038, 0.162, 1.0, 1.0, 0.6038, 0.162, 1.0, 1.0, 0.6038, 0.162, 1.0, 1.0, 0.6038, 0.162, 1.0, 1.0, 0.6038, 0.162, 1.0, 1.0, 0.6038, 0.162, 1.0, 1.0, 0.6038, 0.162, 1.0, 1.0, 0.6038, 0.162, 1.0, 1.0, 0.6038, 0.162, 1.0, 1.0, 0.6038, 0.162, 1.0, 1.0, 0.5149, 0.1144, 0.8469, 1.0, 0.5149, 0.1144, 0.8469, 1.0, 0.5149, 0.1144, 0.8469, 1.0, 0.5149, 0.1144, 0.8469, 1.0, 0.5149, 0.1144, 0.8469, 1.0, 0.4678, 0.1046, 0.7682, 1.0, 0.4678, 0.1046, 0.7682, 1.0, 0.4678, 0.1046, 0.7682, 1.0, 0.4678, 0.1046, 0.7682, 1.0, 0.4678, 0.1046, 0.7682, 1.0, 0.4072, 0.09306, 0.6724, 1.0, 0.4072, 0.09306, 0.6724, 1.0, 0.4072, 0.09306, 0.6724, 1.0, 0.4072, 0.09306, 0.6724, 1.0, 0.4072, 0.09306, 0.6724, 1.0, 0.4678, 0.1046, 0.7682, 1.0, 0.4678, 0.1046, 0.7682, 1.0, 0.4678, 0.1046, 0.7682, 1.0, 0.4678, 0.1046, 0.7682, 1.0, 0.4678, 0.1046, 0.7682, 1.0, 0.5149, 0.1144, 0.8469, 1.0, 0.5149, 0.1144, 0.8469, 1.0, 0.5149, 0.1144, 0.8469, 1.0, 0.5149, 0.1144, 0.8469, 1.0, 0.5149, 0.1144, 0.8469, 1.0, 0.6038, 0.1329, 1.0, 1.0, 0.6038, 0.1329, 1.0, 1.0, 0.6038, 0.1329, 1.0, 1.0, 0.6038, 0.1329, 1.0, 1.0, 0.6038, 0.1329, 1.0, 1.0, 0.6038, 0.162, 1.0, 1.0, 0.6038, 0.162, 1.0, 1.0, 0.6038, 0.162, 1.0, 1.0, 0.6038, 0.162, 1.0, 1.0, 0.6038, 0.162, 1.0, 1.0, 0.6038, 0.1329, 1.0, 1.0, 0.6038, 0.1329, 1.0, 1.0, 0.6038, 0.1329, 1.0, 1.0, 0.6038, 0.1329, 1.0, 1.0, 0.6038, 0.1329, 1.0, 1.0, 0.5149, 0.1144, 0.8469, 1.0, 0.5149, 0.1144, 0.8469, 1.0, 0.5149, 0.1144, 0.8469, 1.0, 0.5149, 0.1144, 0.8469, 1.0, 0.5149, 0.1144, 0.8469, 1.0, 0.4678, 0.1046, 0.7682, 1.0, 0.4678, 0.1046, 0.7682, 1.0, 0.4678, 0.1046, 0.7682, 1.0, 0.4678, 0.1046, 0.7682, 1.0, 0.4678, 0.1046, 0.7682, 1.0, 0.4072, 0.09306, 0.6724, 1.0, 0.4072, 0.09306, 0.6724, 1.0, 0.4072, 0.09306, 0.6724, 1.0, 0.4072, 0.09306, 0.6724, 1.0, 0.4072, 0.09306, 0.6724, 1.0, 0.4678, 0.1046, 0.7682, 1.0, 0.4678, 0.1046, 0.7682, 1.0, 0.4678, 0.1046, 0.7682, 1.0, 0.4678, 0.1046, 0.7682, 1.0, 0.4678, 0.1046, 0.7682, 1.0, 0.5149, 0.1144, 0.8469, 1.0, 0.5149, 0.1144, 0.8469, 1.0, 0.5149, 0.1144, 0.8469, 1.0, 0.5149, 0.1144, 0.8469, 1.0, 0.5149, 0.1144, 0.8469, 1.0, 0.6038, 0.1329, 1.0, 1.0, 0.6038, 0.1329, 1.0, 1.0, 0.6038, 0.1329, 1.0, 1.0, 0.6038, 0.1329, 1.0, 1.0, 0.6038, 0.1329, 1.0, 1.0, 0.6038, 0.162, 1.0, 1.0, 0.6038, 0.162, 1.0, 1.0, 0.6038, 0.162, 1.0, 1.0, 0.6038, 0.162, 1.0, 1.0, 0.6038, 0.162, 1.0, 1.0, 0.6038, 0.1329, 1.0, 1.0, 0.6038, 0.1329, 1.0, 1.0, 0.6038, 0.1329, 1.0, 1.0, 0.6038, 0.1329, 1.0, 1.0, 0.6038, 0.1329, 1.0, 1.0, 0.2502, 0.05951, 0.4072, 1.0, 0.2502, 0.05951, 0.4072, 1.0, 0.2502, 0.05951, 0.4072, 1.0, 0.2502, 0.05951, 0.4072, 1.0, 0.2502, 0.05951, 0.4072, 1.0, 0.2502, 0.05951, 0.4072, 1.0, 0.2502, 0.05951, 0.4072, 1.0, 0.2502, 0.05951, 0.4072, 1.0, 0.2502, 0.05951, 0.4072, 1.0, 0.2502, 0.05951, 0.4072, 1.0, 0.2502, 0.05951, 0.4072, 1.0, 0.2502, 0.05951, 0.4072, 1.0, 0.2502, 0.05951, 0.4072, 1.0, 0.2502, 0.05951, 0.4072, 1.0, 0.2502, 0.05951, 0.4072, 1.0, 0.2502, 0.05951, 0.4072, 1.0, 0.2502, 0.05951, 0.4072, 1.0, 0.2502, 0.05951, 0.4072, 1.0, 0.2502, 0.05951, 0.4072, 1.0, 0.2502, 0.05951, 0.4072, 1.0, 0.2502, 0.05951, 0.4072, 1.0, 0.2502, 0.05951, 0.4072, 1.0, 0.2502, 0.05951, 0.4072, 1.0, 0.2502, 0.05951, 0.4072, 1.0, 0.2502, 0.05951, 0.4072, 1.0, 0.2502, 0.05951, 0.4072, 1.0, 0.2502, 0.05951, 0.4072, 1.0, 0.2502, 0.05951, 0.4072, 1.0, 0.2502, 0.05951, 0.4072, 1.0, 0.2502, 0.05951, 0.4072, 1.0, 0.2502, 0.05951, 0.4072, 1.0, 0.2502, 0.05951, 0.4072, 1.0, 0.2502, 0.05951, 0.4072, 1.0, 0.2502, 0.05951, 0.4072, 1.0, 0.2502, 0.05951, 0.4072, 1.0, 0.2502, 0.05951, 0.4072, 1.0, 0.2502, 0.05951, 0.4072, 1.0, 0.2502, 0.05951, 0.4072, 1.0, 0.2502, 0.05951, 0.4072, 1.0, 0.2502, 0.05951, 0.4072, 1.0, 0.2502, 0.05951, 0.4072, 1.0, 0.2502, 0.05951, 0.4072, 1.0, 0.2502, 0.05951, 0.4072, 1.0, 0.2502, 0.05951, 0.4072, 1.0, 0.2502, 0.05951, 0.4072, 1.0, 0.2502, 0.05951, 0.4072, 1.0, 0.2502, 0.05951, 0.4072, 1.0, 0.2502, 0.05951, 0.4072, 1.0, 0.2502, 0.05951, 0.4072, 1.0, 0.2502, 0.05951, 0.4072, 1.0, 0.2502, 0.05951, 0.4072, 1.0, 0.2502, 0.05951, 0.4072, 1.0, 0.2502, 0.05951, 0.4072, 1.0, 0.2502, 0.05951, 0.4072, 1.0, 0.2502, 0.05951, 0.4072, 1.0, 0.2502, 0.05951, 0.4072, 1.0, 0.2502, 0.05951, 0.4072, 1.0, 0.2502, 0.05951, 0.4072, 1.0, 0.2502, 0.05951, 0.4072, 1.0, 0.2502, 0.05951, 0.4072, 1.0, 0.2502, 0.05951, 0.4072, 1.0, 0.2502, 0.05951, 0.4072, 1.0, 0.2502, 0.05951, 0.4072, 1.0, 0.2502, 0.05951, 0.4072, 1.0, 0.2918, 0.06848, 0.4793, 1.0, 0.2918, 0.06848, 0.4793, 1.0, 0.2918, 0.06848, 0.4793, 1.0, 0.2918, 0.06848, 0.4793, 1.0, 0.2918, 0.06848, 0.4793, 1.0, 0.2918, 0.06848, 0.4793, 1.0, 0.2918, 0.06848, 0.4793, 1.0, 0.2918, 0.06848, 0.4793, 1.0, 0.2918, 0.06848, 0.4793, 1.0, 0.2918, 0.06848, 0.4793, 1.0, 0.2918, 0.06848, 0.4793, 1.0, 0.2918, 0.06848, 0.4793, 1.0, 0.2918, 0.06848, 0.4793, 1.0, 0.2918, 0.06848, 0.4793, 1.0, 0.2918, 0.06848, 0.4793, 1.0, 0.2918, 0.06848, 0.4793, 1.0, 0.2918, 0.06848, 0.4793, 1.0, 0.2918, 0.06848, 0.4793, 1.0, 0.2918, 0.06848, 0.4793, 1.0, 0.2918, 0.06848, 0.4793, 1.0, 0.2918, 0.06848, 0.4793, 1.0, 0.2918, 0.06848, 0.4793, 1.0, 0.2918, 0.06848, 0.4793, 1.0, 0.2918, 0.06848, 0.4793, 1.0, 0.2918, 0.06848, 0.4793, 1.0, 0.2918, 0.06848, 0.4793, 1.0, 0.2918, 0.06848, 0.4793, 1.0, 0.2918, 0.06848, 0.4793, 1.0, 0.2918, 0.06848, 0.4793, 1.0, 0.2918, 0.06848, 0.4793, 1.0, 0.2918, 0.06848, 0.4793, 1.0, 0.2918, 0.06848, 0.4793, 1.0, 0.2918, 0.06848, 0.4793, 1.0, 0.2918, 0.06848, 0.4793, 1.0, 0.2918, 0.06848, 0.4793, 1.0, 0.2918, 0.06848, 0.4793, 1.0, 0.2918, 0.06848, 0.4793, 1.0, 0.2918, 0.06848, 0.4793, 1.0, 0.2918, 0.06848, 0.4793, 1.0, 0.2918, 0.06848, 0.4793, 1.0, 0.2918, 0.06848, 0.4793, 1.0, 0.2918, 0.06848, 0.4793, 1.0, 0.2918, 0.06848, 0.4793, 1.0, 0.2918, 0.06848, 0.4793, 1.0, 0.2918, 0.06848, 0.4793, 1.0, 0.2918, 0.06848, 0.4793, 1.0, 0.2918, 0.06848, 0.4793, 1.0, 0.2918, 0.06848, 0.4793, 1.0, 0.2918, 0.06848, 0.4793, 1.0, 0.2918, 0.06848, 0.4793, 1.0, 0.2918, 0.06848, 0.4793, 1.0, 0.2918, 0.06848, 0.4793, 1.0, 0.2918, 0.06848, 0.4793, 1.0, 0.2918, 0.06848, 0.4793, 1.0, 0.2918, 0.06848, 0.4793, 1.0, 0.2918, 0.06848, 0.4793, 1.0, 0.2918, 0.06848, 0.4793, 1.0, 0.2918, 0.06848, 0.4793, 1.0, 0.2918, 0.06848, 0.4793, 1.0, 0.2918, 0.06848, 0.4793, 1.0, 0.2918, 0.06848, 0.4793, 1.0, 0.2918, 0.06848, 0.4793, 1.0, 0.2918, 0.06848, 0.4793, 1.0, 0.2918, 0.06848, 0.4793, 1.0, 0.2159, 0.05286, 0.3564, 1.0, 0.2159, 0.05286, 0.3564, 1.0, 0.2159, 0.05286, 0.3564, 1.0, 0.2159, 0.05286, 0.3564, 1.0, 0.2159, 0.05286, 0.3564, 1.0, 0.2159, 0.05286, 0.3564, 1.0, 0.2159, 0.05286, 0.3564, 1.0, 0.2159, 0.05286, 0.3564, 1.0, 0.2159, 0.05286, 0.3564, 1.0, 0.2159, 0.05286, 0.3564, 1.0, 0.2159, 0.05286, 0.3564, 1.0, 0.2159, 0.05286, 0.3564, 1.0, 0.2159, 0.05286, 0.3564, 1.0, 0.2159, 0.05286, 0.3564, 1.0, 0.2159, 0.05286, 0.3564, 1.0, 0.2159, 0.05286, 0.3564, 1.0, 0.2159, 0.05286, 0.3564, 1.0, 0.2159, 0.05286, 0.3564, 1.0, 0.2159, 0.05286, 0.3564, 1.0, 0.2159, 0.05286, 0.3564, 1.0, 0.2159, 0.05286, 0.3564, 1.0, 0.2159, 0.05286, 0.3564, 1.0, 0.2159, 0.05286, 0.3564, 1.0, 0.2159, 0.05286, 0.3564, 1.0, 0.2159, 0.05286, 0.3564, 1.0, 0.2159, 0.05286, 0.3564, 1.0, 0.2159, 0.05286, 0.3564, 1.0, 0.2159, 0.05286, 0.3564, 1.0, 0.2159, 0.05286, 0.3564, 1.0, 0.2159, 0.05286, 0.3564, 1.0, 0.2159, 0.05286, 0.3564, 1.0, 0.2159, 0.05286, 0.3564, 1.0, 0.2159, 0.05286, 0.3564, 1.0, 0.2159, 0.05286, 0.3564, 1.0, 0.2159, 0.05286, 0.3564, 1.0, 0.2159, 0.05286, 0.3564, 1.0, 0.2159, 0.05286, 0.3564, 1.0, 0.2159, 0.05286, 0.3564, 1.0, 0.2159, 0.05286, 0.3564, 1.0, 0.2159, 0.05286, 0.3564, 1.0, 0.2159, 0.05286, 0.3564, 1.0, 0.2159, 0.05286, 0.3564, 1.0, 0.2159, 0.05286, 0.3564, 1.0, 0.2159, 0.05286, 0.3564, 1.0, 0.2159, 0.05286, 0.3564, 1.0, 0.2159, 0.05286, 0.3564, 1.0, 0.2159, 0.05286, 0.3564, 1.0, 0.2159, 0.05286, 0.3564, 1.0, 0.2159, 0.05286, 0.3564, 1.0, 0.2159, 0.05286, 0.3564, 1.0, 0.2159, 0.05286, 0.3564, 1.0, 0.2159, 0.05286, 0.3564, 1.0, 0.2159, 0.05286, 0.3564, 1.0, 0.2159, 0.05286, 0.3564, 1.0, 0.2159, 0.05286, 0.3564, 1.0, 0.2159, 0.05286, 0.3564, 1.0, 0.2159, 0.05286, 0.3564, 1.0, 0.2159, 0.05286, 0.3564, 1.0, 0.2159, 0.05286, 0.3564, 1.0, 0.2159, 0.05286, 0.3564, 1.0, 0.2159, 0.05286, 0.3564, 1.0, 0.2159, 0.05286, 0.3564, 1.0, 0.2159, 0.05286, 0.3564, 1.0, 0.2159, 0.05286, 0.3564, 1.0, 0.1812, 0.04374, 0.2961, 1.0, 0.1812, 0.04374, 0.2961, 1.0, 0.1812, 0.04374, 0.2961, 1.0, 0.1812, 0.04374, 0.2961, 1.0, 0.1812, 0.04374, 0.2961, 1.0, 0.1812, 0.04374, 0.2961, 1.0, 0.1812, 0.04374, 0.2961, 1.0, 0.1812, 0.04374, 0.2961, 1.0, 0.1812, 0.04374, 0.2961, 1.0, 0.1812, 0.04374, 0.2961, 1.0, 0.1812, 0.04374, 0.2961, 1.0, 0.1812, 0.04374, 0.2961, 1.0, 0.1812, 0.04374, 0.2961, 1.0, 0.1812, 0.04374, 0.2961, 1.0, 0.1812, 0.04374, 0.2961, 1.0, 0.1812, 0.04374, 0.2961, 1.0, 0.1812, 0.04374, 0.2961, 1.0, 0.1812, 0.04374, 0.2961, 1.0, 0.1812, 0.04374, 0.2961, 1.0, 0.1812, 0.04374, 0.2961, 1.0, 0.1812, 0.04374, 0.2961, 1.0, 0.1812, 0.04374, 0.2961, 1.0, 0.1812, 0.04374, 0.2961, 1.0, 0.1812, 0.04374, 0.2961, 1.0, 0.1812, 0.04374, 0.2961, 1.0, 0.1812, 0.04374, 0.2961, 1.0, 0.1812, 0.04374, 0.2961, 1.0, 0.1812, 0.04374, 0.2961, 1.0, 0.1812, 0.04374, 0.2961, 1.0, 0.1812, 0.04374, 0.2961, 1.0, 0.1812, 0.04374, 0.2961, 1.0, 0.1812, 0.04374, 0.2961, 1.0, 0.1812, 0.04374, 0.2961, 1.0, 0.1812, 0.04374, 0.2961, 1.0, 0.1812, 0.04374, 0.2961, 1.0, 0.1812, 0.04374, 0.2961, 1.0, 0.1812, 0.04374, 0.2961, 1.0, 0.1812, 0.04374, 0.2961, 1.0, 0.1812, 0.04374, 0.2961, 1.0, 0.1812, 0.04374, 0.2961, 1.0, 0.1812, 0.04374, 0.2961, 1.0, 0.1812, 0.04374, 0.2961, 1.0, 0.1812, 0.04374, 0.2961, 1.0, 0.1812, 0.04374, 0.2961, 1.0, 0.1812, 0.04374, 0.2961, 1.0, 0.1812, 0.04374, 0.2961, 1.0, 0.1812, 0.04374, 0.2961, 1.0, 0.1812, 0.04374, 0.2961, 1.0, 0.1812, 0.04374, 0.2961, 1.0, 0.1812, 0.04374, 0.2961, 1.0, 0.1812, 0.04374, 0.2961, 1.0, 0.1812, 0.04374, 0.2961, 1.0, 0.1812, 0.04374, 0.2961, 1.0, 0.1812, 0.04374, 0.2961, 1.0, 0.1812, 0.04374, 0.2961, 1.0, 0.1812, 0.04374, 0.2961, 1.0, 0.1812, 0.04374, 0.2961, 1.0, 0.1812, 0.04374, 0.2961, 1.0, 0.1812, 0.04374, 0.2961, 1.0, 0.1812, 0.04374, 0.2961, 1.0, 0.1812, 0.04374, 0.2961, 1.0, 0.1812, 0.04374, 0.2961, 1.0, 0.1812, 0.04374, 0.2961, 1.0, 0.1812, 0.04374, 0.2961, 1.0])
me_mesh_001.use_remesh_preserve_volume = False
me_mesh_001.use_remesh_preserve_attributes = False
me_mesh_001.use_mirror_vertex_groups = False
me_mesh_001.use_paint_bone_selection = False
me_mesh_001.use_paint_mask = True
me_mesh_001.update()
me_mesh = bpy.data.meshes.new('Mesh')
me_mesh.from_pydata([], [], [])
me_mesh.use_remesh_preserve_volume = False
me_mesh.use_remesh_preserve_attributes = False
me_mesh.use_mirror_vertex_groups = False
me_mesh.update()

# ---- objects
ob_beziercurve_002 = bpy.data.objects.new('BezierCurve.002', me_mesh_002)
ob_beziercurve_001 = bpy.data.objects.new('BezierCurve.001', me_mesh_001)
ob_beziercurve = bpy.data.objects.new('BezierCurve', me_mesh)

# ---- transforms, parenting, visibility, modifiers, constraints
ob_beziercurve_002.location = (0.0, 0.0, 1.509)
ob_beziercurve_002.rotation_euler = (0.3491, -0.0, 0.5236)
ob_beziercurve_002.lineart.crease_threshold = 0.0
ob_beziercurve_001.location = (0.0, 0.0, 1.509)
ob_beziercurve_001.rotation_euler = (0.3491, -0.0, 0.5236)
ob_beziercurve_001.lineart.crease_threshold = 0.0
ob_beziercurve.location = (0.001193, -0.0004271, 1.17)
ob_beziercurve.lineart.crease_threshold = 0.0

# ---- collection membership
col_collection_1.objects.link(ob_beziercurve_002)
col_collection_1.objects.link(ob_beziercurve_001)
col_collection_1.objects.link(ob_beziercurve)

# ---- scene / render settings (as saved in the file)
scene.frame_start = 1; scene.frame_end = 250; scene.frame_set(1)
scene.render.engine = 'BLENDER_EEVEE_NEXT'
scene.render.resolution_percentage = 50
scene.render.dither_intensity = 0.0
scene.cycles.use_denoising = False
scene.cycles.samples = 10
scene.cycles.sampling_pattern = 'TABULATED_SOBOL'
scene.cycles.light_sampling_threshold = 0.0
scene.cycles.use_adaptive_sampling = False
scene.cycles.use_light_tree = False
scene.cycles.blur_glossy = 0.0
scene.cycles.pixel_filter_type = 'GAUSSIAN'
scene.cycles.sample_clamp_indirect = 0.0
scene.view_settings.view_transform = 'Standard'
bpy.context.view_layer.update()

# ---- added for rendering (the .blend has no active camera and no usable light): camera, sun
cam_auto = bpy.data.cameras.new('AutoCamera')
cam_auto.lens = 50.0
cam_auto.sensor_width = 36.0
cam_auto.clip_end = 1000.0
ob_auto_camera = bpy.data.objects.new('AutoCamera', cam_auto)
scene.collection.objects.link(ob_auto_camera)
ob_auto_camera.location = (1.92265, -2.30759, 2.77874)
ob_auto_camera.rotation_euler = (1.09748, -7.21219e-08, 0.694738)
scene.camera = ob_auto_camera
light_auto_sun = bpy.data.lights.new('AutoSun', 'SUN')
light_auto_sun.energy = 3.0
light_auto_sun.angle = 0.0523599
ob_auto_sun = bpy.data.objects.new('AutoSun', light_auto_sun)
scene.collection.objects.link(ob_auto_sun)
ob_auto_sun.rotation_euler = (0.872665, 0.174533, 0.523599)
bpy.context.view_layer.update()
